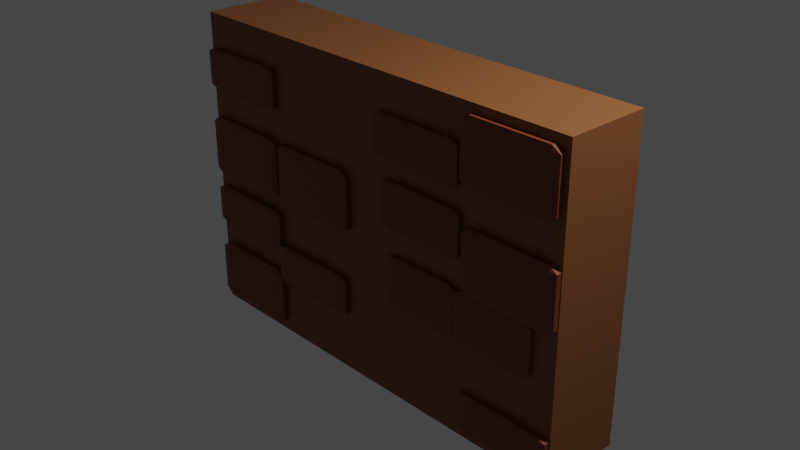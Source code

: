 # Source: Wall03_house5.blend  (saved by Blender 2.90.8; exported with 4.5.12 LTS)
import bpy
from mathutils import Matrix  # noqa: F401  (used for matrix-valued properties, if any)

bpy.ops.wm.read_factory_settings(use_empty=True)
scene = bpy.context.scene
scene.name = 'Scene'

# ---- collections
col_collection = bpy.data.collections.new('Collection'); scene.collection.children.link(col_collection)

# ---- materials (node trees are filled in below, after node groups)
mat_tiles_house05 = bpy.data.materials.new('Tiles_house05')
mat_tiles_house05.use_transparent_shadow = False
mat_walltile_house05 = bpy.data.materials.new('WallTile_house05')
mat_walltile_house05.use_transparent_shadow = False

# ---- material node trees
mat_tiles_house05.use_nodes = True; mat_tiles_house05.node_tree.nodes.clear()
_N = mat_tiles_house05.node_tree.nodes; _L = mat_tiles_house05.node_tree.links
n0 = _N.new('ShaderNodeBsdfPrincipled'); n0.name = 'Principled BSDF'; n0.location = (10, 300)
n0.distribution = 'GGX'
n0.subsurface_method = 'BURLEY'
n0.inputs[0].default_value = (0.196, 0.04343, 0.007738, 1.0)
n0.inputs[3].default_value = 1.45
n0.inputs[27].default_value = (0.0, 0.0, 0.0, 1.0)
n0.inputs[28].default_value = 1.0
n1 = _N.new('ShaderNodeOutputMaterial'); n1.name = 'Material Output'; n1.location = (300, 300)
_L.new(n0.outputs[0], n1.inputs[0])
n1.is_active_output = True
mat_walltile_house05.use_nodes = True; mat_walltile_house05.node_tree.nodes.clear()
_N = mat_walltile_house05.node_tree.nodes; _L = mat_walltile_house05.node_tree.links
n0 = _N.new('ShaderNodeBsdfPrincipled'); n0.name = 'Principled BSDF'; n0.location = (10, 300)
n0.distribution = 'GGX'
n0.subsurface_method = 'BURLEY'
n0.inputs[0].default_value = (0.2462, 0.08553, 0.02514, 1.0)
n0.inputs[3].default_value = 1.45
n0.inputs[27].default_value = (0.0, 0.0, 0.0, 1.0)
n0.inputs[28].default_value = 1.0
n1 = _N.new('ShaderNodeOutputMaterial'); n1.name = 'Material Output'; n1.location = (300, 300)
_L.new(n0.outputs[0], n1.inputs[0])
n1.is_active_output = True

# ---- world
world_world = bpy.data.worlds.new('World'); scene.world = world_world
world_world.use_nodes = True; world_world.node_tree.nodes.clear()
_N = world_world.node_tree.nodes; _L = world_world.node_tree.links
n0 = _N.new('ShaderNodeOutputWorld'); n0.name = 'World Output'; n0.location = (300, 300)
n1 = _N.new('ShaderNodeBackground'); n1.name = 'Background'; n1.location = (10, 300)
n1.inputs[0].default_value = (0.05088, 0.05088, 0.05088, 1.0)
_L.new(n1.outputs[0], n0.inputs[0])
n0.is_active_output = True
world_world.color = (0.05088, 0.05088, 0.05088)
world_world.use_sun_shadow = False
world_world.sun_shadow_jitter_overblur = 0.0

# ---- cameras
cam_camera = bpy.data.cameras.new('Camera')
cam_camera.clip_end = 100.0
cam_camera.ortho_scale = 7.314

# ---- lights
light_light = bpy.data.lights.new('Light', 'POINT')
light_light.transmission_factor = 0.0
light_light.energy = 1000.0
light_light.shadow_soft_size = 0.1
light_light.shadow_maximum_resolution = 0.006
light_light.use_absolute_resolution = True

# ---- meshes
me_cube_002 = bpy.data.meshes.new('Cube.002')
me_cube_002.from_pydata([(-2.449, -0.4488, -1.728), (-2.449, -0.4488, 1.729), (-2.449, 0.4889, -1.728), (-2.449, 0.4889, 1.729), (2.443, -0.4488, -1.728), (2.443, -0.4488, 1.729), (2.443, 0.4889, -1.728), (2.443, 0.4889, 1.729), (-2.334, -0.5126, 0.9134), (-2.334, -0.5317, 0.9527), (-2.429, -0.5126, 0.9527), (-2.334, -0.5317, 1.327), (-2.334, -0.5126, 1.366), (-2.429, -0.5126, 1.327), (-2.334, -0.3307, 0.9134), (-2.429, -0.3307, 0.9527), (-2.334, -0.3116, 0.9527), (-2.334, -0.3307, 1.366), (-2.334, -0.3116, 1.327), (-2.429, -0.3307, 1.327), (-1.431, -0.5126, 0.9134), (-1.336, -0.5126, 0.9527), (-1.431, -0.5317, 0.9527), (-1.431, -0.5126, 1.366), (-1.431, -0.5317, 1.327), (-1.336, -0.5126, 1.327), (-1.431, -0.3307, 0.9134), (-1.431, -0.3116, 0.9527), (-1.336, -0.3307, 0.9527), (-1.431, -0.3307, 1.366), (-1.336, -0.3307, 1.327), (-1.431, -0.3116, 1.327), (-2.334, -0.5126, -0.6977), (-2.334, -0.5317, -0.6583), (-2.429, -0.5126, -0.6583), (-2.334, -0.5317, -0.2843), (-2.334, -0.5126, -0.2449), (-2.429, -0.5126, -0.2843), (-2.334, -0.3307, -0.6977), (-2.429, -0.3307, -0.6583), (-2.334, -0.3116, -0.6583), (-2.334, -0.3307, -0.2449), (-2.334, -0.3116, -0.2843), (-2.429, -0.3307, -0.2843), (-1.431, -0.5126, -0.6977), (-1.336, -0.5126, -0.6583), (-1.431, -0.5317, -0.6583), (-1.431, -0.5126, -0.2449), (-1.431, -0.5317, -0.2843), (-1.336, -0.5126, -0.2843), (-1.431, -0.3307, -0.6977), (-1.431, -0.3116, -0.6583), (-1.336, -0.3307, -0.6583), (-1.431, -0.3307, -0.2449), (-1.336, -0.3307, -0.2843), (-1.431, -0.3116, -0.2843), (-2.334, -0.5126, -0.09422), (-2.334, -0.5317, -0.0354), (-2.429, -0.5126, -0.0354), (-2.334, -0.5317, 0.5234), (-2.334, -0.5126, 0.5822), (-2.429, -0.5126, 0.5234), (-2.334, -0.3307, -0.09422), (-2.429, -0.3307, -0.0354), (-2.334, -0.3116, -0.0354), (-2.334, -0.3307, 0.5822), (-2.334, -0.3116, 0.5234), (-2.429, -0.3307, 0.5234), (-1.431, -0.5126, -0.09422), (-1.336, -0.5126, -0.0354), (-1.431, -0.5317, -0.0354), (-1.431, -0.5126, 0.5822), (-1.431, -0.5317, 0.5234), (-1.336, -0.5126, 0.5234), (-1.431, -0.3307, -0.09422), (-1.431, -0.3116, -0.0354), (-1.336, -0.3307, -0.0354), (-1.431, -0.3307, 0.5822), (-1.336, -0.3307, 0.5234), (-1.431, -0.3116, 0.5234), (-1.215, -0.5126, -0.09422), (-1.215, -0.5317, -0.0354), (-1.31, -0.5126, -0.0354), (-1.215, -0.5317, 0.5234), (-1.215, -0.5126, 0.5822), (-1.31, -0.5126, 0.5234), (-1.215, -0.3307, -0.09422), (-1.31, -0.3307, -0.0354), (-1.215, -0.3116, -0.0354), (-1.215, -0.3307, 0.5822), (-1.215, -0.3116, 0.5234), (-1.31, -0.3307, 0.5234), (-0.313, -0.5126, -0.09422), (-0.218, -0.5126, -0.0354), (-0.313, -0.5317, -0.0354), (-0.313, -0.5126, 0.5822), (-0.313, -0.5317, 0.5234), (-0.218, -0.5126, 0.5234), (-0.313, -0.3307, -0.09422), (-0.313, -0.3116, -0.0354), (-0.218, -0.3307, -0.0354), (-0.313, -0.3307, 0.5822), (-0.218, -0.3307, 0.5234), (-0.313, -0.3116, 0.5234), (0.3751, -0.506, 0.2007), (0.3751, -0.5238, 0.2443), (0.2869, -0.506, 0.2443), (0.3751, -0.5238, 0.6581), (0.3751, -0.506, 0.7016), (0.2869, -0.506, 0.6581), (0.3751, -0.3373, 0.2007), (0.2869, -0.3373, 0.2443), (0.3751, -0.3195, 0.2443), (0.3751, -0.3373, 0.7016), (0.3751, -0.3195, 0.6581), (0.2869, -0.3373, 0.6581), (1.213, -0.506, 0.2007), (1.301, -0.506, 0.2443), (1.213, -0.5238, 0.2443), (1.213, -0.506, 0.7016), (1.213, -0.5238, 0.6581), (1.301, -0.506, 0.6581), (1.213, -0.3373, 0.2007), (1.213, -0.3195, 0.2443), (1.301, -0.3373, 0.2443), (1.213, -0.3373, 0.7016), (1.301, -0.3373, 0.6581), (1.213, -0.3195, 0.6581), (1.439, -0.5126, -0.09422), (1.439, -0.5317, -0.0354), (1.344, -0.5126, -0.0354), (1.439, -0.5317, 0.5234), (1.439, -0.5126, 0.5822), (1.344, -0.5126, 0.5234), (1.439, -0.3307, -0.09422), (1.344, -0.3307, -0.0354), (1.439, -0.3116, -0.0354), (1.439, -0.3307, 0.5822), (1.439, -0.3116, 0.5234), (1.344, -0.3307, 0.5234), (2.341, -0.5126, -0.09422), (2.436, -0.5126, -0.0354), (2.341, -0.5317, -0.0354), (2.341, -0.5126, 0.5822), (2.341, -0.5317, 0.5234), (2.436, -0.5126, 0.5234), (2.341, -0.3307, -0.09422), (2.341, -0.3116, -0.0354), (2.436, -0.3307, -0.0354), (2.341, -0.3307, 0.5822), (2.436, -0.3307, 0.5234), (2.341, -0.3116, 0.5234), (1.394, -0.5126, 0.9628), (1.394, -0.5317, 1.022), (1.299, -0.5126, 1.022), (1.394, -0.5317, 1.58), (1.394, -0.5126, 1.639), (1.299, -0.5126, 1.58), (1.394, -0.3307, 0.9628), (1.299, -0.3307, 1.022), (1.394, -0.3116, 1.022), (1.394, -0.3307, 1.639), (1.394, -0.3116, 1.58), (1.299, -0.3307, 1.58), (2.296, -0.5126, 0.9628), (2.391, -0.5126, 1.022), (2.296, -0.5317, 1.022), (2.296, -0.5126, 1.639), (2.296, -0.5317, 1.58), (2.391, -0.5126, 1.58), (2.296, -0.3307, 0.9628), (2.296, -0.3116, 1.022), (2.391, -0.3307, 1.022), (2.296, -0.3307, 1.639), (2.391, -0.3307, 1.58), (2.296, -0.3116, 1.58), (0.4111, -0.4988, -0.6572), (0.4111, -0.515, -0.6073), (0.3305, -0.4988, -0.6073), (0.4111, -0.515, -0.1334), (0.4111, -0.4988, -0.08347), (0.3305, -0.4988, -0.1334), (0.4111, -0.3445, -0.6572), (0.3305, -0.3445, -0.6073), (0.4111, -0.3283, -0.6073), (0.4111, -0.3445, -0.08347), (0.4111, -0.3283, -0.1334), (0.3305, -0.3445, -0.1334), (1.176, -0.4988, -0.6572), (1.257, -0.4988, -0.6073), (1.176, -0.515, -0.6073), (1.176, -0.4988, -0.08347), (1.176, -0.515, -0.1334), (1.257, -0.4988, -0.1334), (1.176, -0.3445, -0.6572), (1.176, -0.3283, -0.6073), (1.257, -0.3445, -0.6073), (1.176, -0.3445, -0.08347), (1.257, -0.3445, -0.1334), (1.176, -0.3283, -0.1334), (1.342, -0.4988, -0.6572), (1.342, -0.515, -0.6073), (1.262, -0.4988, -0.6073), (1.342, -0.515, -0.1334), (1.342, -0.4988, -0.08347), (1.262, -0.4988, -0.1334), (1.342, -0.3445, -0.6572), (1.262, -0.3445, -0.6073), (1.342, -0.3283, -0.6073), (1.342, -0.3445, -0.08347), (1.342, -0.3283, -0.1334), (1.262, -0.3445, -0.1334), (2.108, -0.4988, -0.6572), (2.188, -0.4988, -0.6073), (2.108, -0.515, -0.6073), (2.108, -0.4988, -0.08347), (2.108, -0.515, -0.1334), (2.188, -0.4988, -0.1334), (2.108, -0.3445, -0.6572), (2.108, -0.3283, -0.6073), (2.188, -0.3445, -0.6073), (2.108, -0.3445, -0.08347), (2.188, -0.3445, -0.1334), (2.108, -0.3283, -0.1334), (0.2769, -0.5126, 0.9071), (0.2769, -0.5317, 0.9465), (0.182, -0.5126, 0.9465), (0.2769, -0.5317, 1.321), (0.2769, -0.5126, 1.36), (0.182, -0.5126, 1.321), (0.2769, -0.3307, 0.9071), (0.182, -0.3307, 0.9465), (0.2769, -0.3116, 0.9465), (0.2769, -0.3307, 1.36), (0.2769, -0.3116, 1.321), (0.182, -0.3307, 1.321), (1.179, -0.5126, 0.9071), (1.274, -0.5126, 0.9465), (1.179, -0.5317, 0.9465), (1.179, -0.5126, 1.36), (1.179, -0.5317, 1.321), (1.274, -0.5126, 1.321), (1.179, -0.3307, 0.9071), (1.179, -0.3116, 0.9465), (1.274, -0.3307, 0.9465), (1.179, -0.3307, 1.36), (1.274, -0.3307, 1.321), (1.179, -0.3116, 1.321), (1.435, -0.5126, -1.624), (1.435, -0.5317, -1.585), (1.34, -0.5126, -1.585), (1.435, -0.5317, -1.211), (1.435, -0.5126, -1.171), (1.34, -0.5126, -1.211), (1.435, -0.3307, -1.624), (1.34, -0.3307, -1.585), (1.435, -0.3116, -1.585), (1.435, -0.3307, -1.171), (1.435, -0.3116, -1.211), (1.34, -0.3307, -1.211), (2.337, -0.5126, -1.624), (2.432, -0.5126, -1.585), (2.337, -0.5317, -1.585), (2.337, -0.5126, -1.171), (2.337, -0.5317, -1.211), (2.432, -0.5126, -1.211), (2.337, -0.3307, -1.624), (2.337, -0.3116, -1.585), (2.432, -0.3307, -1.585), (2.337, -0.3307, -1.171), (2.432, -0.3307, -1.211), (2.337, -0.3116, -1.211), (-2.334, -0.5126, -1.644), (-2.334, -0.5317, -1.585), (-2.429, -0.5126, -1.585), (-2.334, -0.5317, -1.027), (-2.334, -0.5126, -0.9678), (-2.429, -0.5126, -1.027), (-2.334, -0.3307, -1.644), (-2.429, -0.3307, -1.585), (-2.334, -0.3116, -1.585), (-2.334, -0.3307, -0.9678), (-2.334, -0.3116, -1.027), (-2.429, -0.3307, -1.027), (-1.431, -0.5126, -1.644), (-1.336, -0.5126, -1.585), (-1.431, -0.5317, -1.585), (-1.431, -0.5126, -0.9678), (-1.431, -0.5317, -1.027), (-1.336, -0.5126, -1.027), (-1.431, -0.3307, -1.644), (-1.431, -0.3116, -1.585), (-1.336, -0.3307, -1.585), (-1.431, -0.3307, -0.9678), (-1.336, -0.3307, -1.027), (-1.431, -0.3116, -1.027), (-1.259, -0.5126, -1.068), (-1.259, -0.5317, -1.029), (-1.354, -0.5126, -1.029), (-1.259, -0.5317, -0.6547), (-1.259, -0.5126, -0.6153), (-1.354, -0.5126, -0.6547), (-1.259, -0.3307, -1.068), (-1.354, -0.3307, -1.029), (-1.259, -0.3116, -1.029), (-1.259, -0.3307, -0.6153), (-1.259, -0.3116, -0.6547), (-1.354, -0.3307, -0.6547), (-0.3563, -0.5126, -1.068), (-0.2613, -0.5126, -1.029), (-0.3563, -0.5317, -1.029), (-0.3563, -0.5126, -0.6153), (-0.3563, -0.5317, -0.6547), (-0.2613, -0.5126, -0.6547), (-0.3563, -0.3307, -1.068), (-0.3563, -0.3116, -1.029), (-0.2613, -0.3307, -1.029), (-0.3563, -0.3307, -0.6153), (-0.2613, -0.3307, -0.6547), (-0.3563, -0.3116, -0.6547), (2.334, 0.3302, 0.9134), (2.334, 0.3111, 0.9527), (2.429, 0.3302, 0.9527), (2.334, 0.3111, 1.327), (2.334, 0.3302, 1.366), (2.429, 0.3302, 1.327), (2.334, 0.5121, 0.9134), (2.429, 0.5121, 0.9527), (2.334, 0.5312, 0.9527), (2.334, 0.5121, 1.366), (2.334, 0.5312, 1.327), (2.429, 0.5121, 1.327), (1.431, 0.3302, 0.9134), (1.336, 0.3302, 0.9527), (1.431, 0.3111, 0.9527), (1.431, 0.3302, 1.366), (1.431, 0.3111, 1.327), (1.336, 0.3302, 1.327), (1.431, 0.5121, 0.9134), (1.431, 0.5312, 0.9527), (1.336, 0.5121, 0.9527), (1.431, 0.5121, 1.366), (1.336, 0.5121, 1.327), (1.431, 0.5312, 1.327), (2.334, 0.3302, -0.6977), (2.334, 0.3111, -0.6583), (2.429, 0.3302, -0.6583), (2.334, 0.3111, -0.2843), (2.334, 0.3302, -0.2449), (2.429, 0.3302, -0.2843), (2.334, 0.5121, -0.6977), (2.429, 0.5121, -0.6583), (2.334, 0.5312, -0.6583), (2.334, 0.5121, -0.2449), (2.334, 0.5312, -0.2843), (2.429, 0.5121, -0.2843), (1.431, 0.3302, -0.6977), (1.336, 0.3302, -0.6583), (1.431, 0.3111, -0.6583), (1.431, 0.3302, -0.2449), (1.431, 0.3111, -0.2843), (1.336, 0.3302, -0.2843), (1.431, 0.5121, -0.6977), (1.431, 0.5312, -0.6583), (1.336, 0.5121, -0.6583), (1.431, 0.5121, -0.2449), (1.336, 0.5121, -0.2843), (1.431, 0.5312, -0.2843), (2.334, 0.3302, -0.09422), (2.334, 0.3111, -0.0354), (2.429, 0.3302, -0.0354), (2.334, 0.3111, 0.5234), (2.334, 0.3302, 0.5822), (2.429, 0.3302, 0.5234), (2.334, 0.5121, -0.09422), (2.429, 0.5121, -0.0354), (2.334, 0.5312, -0.0354), (2.334, 0.5121, 0.5822), (2.334, 0.5312, 0.5234), (2.429, 0.5121, 0.5234), (1.431, 0.3302, -0.09422), (1.336, 0.3302, -0.0354), (1.431, 0.3111, -0.0354), (1.431, 0.3302, 0.5822), (1.431, 0.3111, 0.5234), (1.336, 0.3302, 0.5234), (1.431, 0.5121, -0.09422), (1.431, 0.5312, -0.0354), (1.336, 0.5121, -0.0354), (1.431, 0.5121, 0.5822), (1.336, 0.5121, 0.5234), (1.431, 0.5312, 0.5234), (1.215, 0.3302, -0.09422), (1.215, 0.3111, -0.0354), (1.31, 0.3302, -0.0354), (1.215, 0.3111, 0.5234), (1.215, 0.3302, 0.5822), (1.31, 0.3302, 0.5234), (1.215, 0.5121, -0.09422), (1.31, 0.5121, -0.0354), (1.215, 0.5312, -0.0354), (1.215, 0.5121, 0.5822), (1.215, 0.5312, 0.5234), (1.31, 0.5121, 0.5234), (0.3131, 0.3302, -0.09422), (0.2181, 0.3302, -0.0354), (0.3131, 0.3111, -0.0354), (0.3131, 0.3302, 0.5822), (0.3131, 0.3111, 0.5234), (0.2181, 0.3302, 0.5234), (0.3131, 0.5121, -0.09422), (0.3131, 0.5312, -0.0354), (0.2181, 0.5121, -0.0354), (0.3131, 0.5121, 0.5822), (0.2181, 0.5121, 0.5234), (0.3131, 0.5312, 0.5234), (-0.375, 0.3367, 0.2007), (-0.375, 0.319, 0.2443), (-0.2868, 0.3367, 0.2443), (-0.375, 0.319, 0.6581), (-0.375, 0.3367, 0.7016), (-0.2868, 0.3367, 0.6581), (-0.375, 0.5055, 0.2007), (-0.2868, 0.5055, 0.2443), (-0.375, 0.5233, 0.2443), (-0.375, 0.5055, 0.7016), (-0.375, 0.5233, 0.6581), (-0.2868, 0.5055, 0.6581), (-1.212, 0.3367, 0.2007), (-1.301, 0.3367, 0.2443), (-1.212, 0.319, 0.2443), (-1.212, 0.3367, 0.7016), (-1.212, 0.319, 0.6581), (-1.301, 0.3367, 0.6581), (-1.212, 0.5055, 0.2007), (-1.212, 0.5233, 0.2443), (-1.301, 0.5055, 0.2443), (-1.212, 0.5055, 0.7016), (-1.301, 0.5055, 0.6581), (-1.212, 0.5233, 0.6581), (-1.439, 0.3302, -0.09422), (-1.439, 0.3111, -0.0354), (-1.344, 0.3302, -0.0354), (-1.439, 0.3111, 0.5234), (-1.439, 0.3302, 0.5822), (-1.344, 0.3302, 0.5234), (-1.439, 0.5121, -0.09422), (-1.344, 0.5121, -0.0354), (-1.439, 0.5312, -0.0354), (-1.439, 0.5121, 0.5822), (-1.439, 0.5312, 0.5234), (-1.344, 0.5121, 0.5234), (-2.341, 0.3302, -0.09422), (-2.436, 0.3302, -0.0354), (-2.341, 0.3111, -0.0354), (-2.341, 0.3302, 0.5822), (-2.341, 0.3111, 0.5234), (-2.436, 0.3302, 0.5234), (-2.341, 0.5121, -0.09422), (-2.341, 0.5312, -0.0354), (-2.436, 0.5121, -0.0354), (-2.341, 0.5121, 0.5822), (-2.436, 0.5121, 0.5234), (-2.341, 0.5312, 0.5234), (-1.394, 0.3302, 0.9628), (-1.394, 0.3111, 1.022), (-1.299, 0.3302, 1.022), (-1.394, 0.3111, 1.58), (-1.394, 0.3302, 1.639), (-1.299, 0.3302, 1.58), (-1.394, 0.5121, 0.9628), (-1.299, 0.5121, 1.022), (-1.394, 0.5312, 1.022), (-1.394, 0.5121, 1.639), (-1.394, 0.5312, 1.58), (-1.299, 0.5121, 1.58), (-2.296, 0.3302, 0.9628), (-2.391, 0.3302, 1.022), (-2.296, 0.3111, 1.022), (-2.296, 0.3302, 1.639), (-2.296, 0.3111, 1.58), (-2.391, 0.3302, 1.58), (-2.296, 0.5121, 0.9628), (-2.296, 0.5312, 1.022), (-2.391, 0.5121, 1.022), (-2.296, 0.5121, 1.639), (-2.391, 0.5121, 1.58), (-2.296, 0.5312, 1.58), (-0.411, 0.344, -0.6572), (-0.411, 0.3278, -0.6073), (-0.3305, 0.344, -0.6073), (-0.411, 0.3278, -0.1334), (-0.411, 0.344, -0.08347), (-0.3305, 0.344, -0.1334), (-0.411, 0.4983, -0.6572), (-0.3305, 0.4983, -0.6073), (-0.411, 0.5145, -0.6073), (-0.411, 0.4983, -0.08347), (-0.411, 0.5145, -0.1334), (-0.3305, 0.4983, -0.1334), (-1.176, 0.344, -0.6572), (-1.257, 0.344, -0.6073), (-1.176, 0.3278, -0.6073), (-1.176, 0.344, -0.08347), (-1.176, 0.3278, -0.1334), (-1.257, 0.344, -0.1334), (-1.176, 0.4983, -0.6572), (-1.176, 0.5145, -0.6073), (-1.257, 0.4983, -0.6073), (-1.176, 0.4983, -0.08347), (-1.257, 0.4983, -0.1334), (-1.176, 0.5145, -0.1334), (-1.342, 0.344, -0.6572), (-1.342, 0.3278, -0.6073), (-1.262, 0.344, -0.6073), (-1.342, 0.3278, -0.1334), (-1.342, 0.344, -0.08347), (-1.262, 0.344, -0.1334), (-1.342, 0.4983, -0.6572), (-1.262, 0.4983, -0.6073), (-1.342, 0.5145, -0.6073), (-1.342, 0.4983, -0.08347), (-1.342, 0.5145, -0.1334), (-1.262, 0.4983, -0.1334), (-2.108, 0.344, -0.6572), (-2.188, 0.344, -0.6073), (-2.108, 0.3278, -0.6073), (-2.108, 0.344, -0.08347), (-2.108, 0.3278, -0.1334), (-2.188, 0.344, -0.1334), (-2.108, 0.4983, -0.6572), (-2.108, 0.5145, -0.6073), (-2.188, 0.4983, -0.6073), (-2.108, 0.4983, -0.08347), (-2.188, 0.4983, -0.1334), (-2.108, 0.5145, -0.1334), (-0.2769, 0.3302, 0.9071), (-0.2769, 0.3111, 0.9465), (-0.1819, 0.3302, 0.9465), (-0.2769, 0.3111, 1.321), (-0.2769, 0.3302, 1.36), (-0.1819, 0.3302, 1.321), (-0.2769, 0.5121, 0.9071), (-0.1819, 0.5121, 0.9465), (-0.2769, 0.5312, 0.9465), (-0.2769, 0.5121, 1.36), (-0.2769, 0.5312, 1.321), (-0.1819, 0.5121, 1.321), (-1.179, 0.3302, 0.9071), (-1.274, 0.3302, 0.9465), (-1.179, 0.3111, 0.9465), (-1.179, 0.3302, 1.36), (-1.179, 0.3111, 1.321), (-1.274, 0.3302, 1.321), (-1.179, 0.5121, 0.9071), (-1.179, 0.5312, 0.9465), (-1.274, 0.5121, 0.9465), (-1.179, 0.5121, 1.36), (-1.274, 0.5121, 1.321), (-1.179, 0.5312, 1.321), (-1.435, 0.3302, -1.624), (-1.435, 0.3111, -1.585), (-1.34, 0.3302, -1.585), (-1.435, 0.3111, -1.211), (-1.435, 0.3302, -1.171), (-1.34, 0.3302, -1.211), (-1.435, 0.5121, -1.624), (-1.34, 0.5121, -1.585), (-1.435, 0.5312, -1.585), (-1.435, 0.5121, -1.171), (-1.435, 0.5312, -1.211), (-1.34, 0.5121, -1.211), (-2.337, 0.3302, -1.624), (-2.432, 0.3302, -1.585), (-2.337, 0.3111, -1.585), (-2.337, 0.3302, -1.171), (-2.337, 0.3111, -1.211), (-2.432, 0.3302, -1.211), (-2.337, 0.5121, -1.624), (-2.337, 0.5312, -1.585), (-2.432, 0.5121, -1.585), (-2.337, 0.5121, -1.171), (-2.432, 0.5121, -1.211), (-2.337, 0.5312, -1.211), (2.334, 0.3302, -1.644), (2.334, 0.3111, -1.585), (2.429, 0.3302, -1.585), (2.334, 0.3111, -1.027), (2.334, 0.3302, -0.9678), (2.429, 0.3302, -1.027), (2.334, 0.5121, -1.644), (2.429, 0.5121, -1.585), (2.334, 0.5312, -1.585), (2.334, 0.5121, -0.9678), (2.334, 0.5312, -1.027), (2.429, 0.5121, -1.027), (1.431, 0.3302, -1.644), (1.336, 0.3302, -1.585), (1.431, 0.3111, -1.585), (1.431, 0.3302, -0.9678), (1.431, 0.3111, -1.027), (1.336, 0.3302, -1.027), (1.431, 0.5121, -1.644), (1.431, 0.5312, -1.585), (1.336, 0.5121, -1.585), (1.431, 0.5121, -0.9678), (1.336, 0.5121, -1.027), (1.431, 0.5312, -1.027), (1.259, 0.3302, -1.068), (1.259, 0.3111, -1.029), (1.354, 0.3302, -1.029), (1.259, 0.3111, -0.6547), (1.259, 0.3302, -0.6153), (1.354, 0.3302, -0.6547), (1.259, 0.5121, -1.068), (1.354, 0.5121, -1.029), (1.259, 0.5312, -1.029), (1.259, 0.5121, -0.6153), (1.259, 0.5312, -0.6547), (1.354, 0.5121, -0.6547), (0.3564, 0.3302, -1.068), (0.2614, 0.3302, -1.029), (0.3564, 0.3111, -1.029), (0.3564, 0.3302, -0.6153), (0.3564, 0.3111, -0.6547), (0.2614, 0.3302, -0.6547), (0.3564, 0.5121, -1.068), (0.3564, 0.5312, -1.029), (0.2614, 0.5121, -1.029), (0.3564, 0.5121, -0.6153), (0.2614, 0.5121, -0.6547), (0.3564, 0.5312, -0.6547)], [], [(0, 1, 3, 2), (2, 3, 7, 6), (6, 7, 5, 4), (4, 5, 1, 0), (2, 6, 4, 0), (7, 3, 1, 5), (22, 24, 11, 9), (28, 30, 25, 21), (29, 17, 12, 23), (10, 13, 19, 15), (16, 18, 31, 27), (8, 9, 10), (11, 12, 13), (14, 15, 16), (17, 18, 19), (20, 21, 22), (23, 24, 25), (26, 27, 28), (29, 30, 31), (14, 8, 10, 15), (9, 11, 13, 10), (12, 17, 19, 13), (18, 16, 15, 19), (26, 14, 16, 27), (17, 29, 31, 18), (30, 28, 27, 31), (20, 26, 28, 21), (29, 23, 25, 30), (24, 22, 21, 25), (8, 20, 22, 9), (23, 12, 11, 24), (14, 26, 20, 8), (46, 48, 35, 33), (52, 54, 49, 45), (53, 41, 36, 47), (34, 37, 43, 39), (40, 42, 55, 51), (32, 33, 34), (35, 36, 37), (38, 39, 40), (41, 42, 43), (44, 45, 46), (47, 48, 49), (50, 51, 52), (53, 54, 55), (38, 32, 34, 39), (33, 35, 37, 34), (36, 41, 43, 37), (42, 40, 39, 43), (50, 38, 40, 51), (41, 53, 55, 42), (54, 52, 51, 55), (44, 50, 52, 45), (53, 47, 49, 54), (48, 46, 45, 49), (32, 44, 46, 33), (47, 36, 35, 48), (38, 50, 44, 32), (70, 72, 59, 57), (76, 78, 73, 69), (77, 65, 60, 71), (58, 61, 67, 63), (64, 66, 79, 75), (56, 57, 58), (59, 60, 61), (62, 63, 64), (65, 66, 67), (68, 69, 70), (71, 72, 73), (74, 75, 76), (77, 78, 79), (62, 56, 58, 63), (57, 59, 61, 58), (60, 65, 67, 61), (66, 64, 63, 67), (74, 62, 64, 75), (65, 77, 79, 66), (78, 76, 75, 79), (68, 74, 76, 69), (77, 71, 73, 78), (72, 70, 69, 73), (56, 68, 70, 57), (71, 60, 59, 72), (62, 74, 68, 56), (94, 96, 83, 81), (100, 102, 97, 93), (101, 89, 84, 95), (82, 85, 91, 87), (88, 90, 103, 99), (80, 81, 82), (83, 84, 85), (86, 87, 88), (89, 90, 91), (92, 93, 94), (95, 96, 97), (98, 99, 100), (101, 102, 103), (86, 80, 82, 87), (81, 83, 85, 82), (84, 89, 91, 85), (90, 88, 87, 91), (98, 86, 88, 99), (89, 101, 103, 90), (102, 100, 99, 103), (92, 98, 100, 93), (101, 95, 97, 102), (96, 94, 93, 97), (80, 92, 94, 81), (95, 84, 83, 96), (86, 98, 92, 80), (118, 120, 107, 105), (124, 126, 121, 117), (125, 113, 108, 119), (106, 109, 115, 111), (112, 114, 127, 123), (104, 105, 106), (107, 108, 109), (110, 111, 112), (113, 114, 115), (116, 117, 118), (119, 120, 121), (122, 123, 124), (125, 126, 127), (110, 104, 106, 111), (105, 107, 109, 106), (108, 113, 115, 109), (114, 112, 111, 115), (122, 110, 112, 123), (113, 125, 127, 114), (126, 124, 123, 127), (116, 122, 124, 117), (125, 119, 121, 126), (120, 118, 117, 121), (104, 116, 118, 105), (119, 108, 107, 120), (110, 122, 116, 104), (142, 144, 131, 129), (148, 150, 145, 141), (149, 137, 132, 143), (130, 133, 139, 135), (136, 138, 151, 147), (128, 129, 130), (131, 132, 133), (134, 135, 136), (137, 138, 139), (140, 141, 142), (143, 144, 145), (146, 147, 148), (149, 150, 151), (134, 128, 130, 135), (129, 131, 133, 130), (132, 137, 139, 133), (138, 136, 135, 139), (146, 134, 136, 147), (137, 149, 151, 138), (150, 148, 147, 151), (140, 146, 148, 141), (149, 143, 145, 150), (144, 142, 141, 145), (128, 140, 142, 129), (143, 132, 131, 144), (134, 146, 140, 128), (166, 168, 155, 153), (172, 174, 169, 165), (173, 161, 156, 167), (154, 157, 163, 159), (160, 162, 175, 171), (152, 153, 154), (155, 156, 157), (158, 159, 160), (161, 162, 163), (164, 165, 166), (167, 168, 169), (170, 171, 172), (173, 174, 175), (158, 152, 154, 159), (153, 155, 157, 154), (156, 161, 163, 157), (162, 160, 159, 163), (170, 158, 160, 171), (161, 173, 175, 162), (174, 172, 171, 175), (164, 170, 172, 165), (173, 167, 169, 174), (168, 166, 165, 169), (152, 164, 166, 153), (167, 156, 155, 168), (158, 170, 164, 152), (190, 192, 179, 177), (196, 198, 193, 189), (197, 185, 180, 191), (178, 181, 187, 183), (184, 186, 199, 195), (176, 177, 178), (179, 180, 181), (182, 183, 184), (185, 186, 187), (188, 189, 190), (191, 192, 193), (194, 195, 196), (197, 198, 199), (182, 176, 178, 183), (177, 179, 181, 178), (180, 185, 187, 181), (186, 184, 183, 187), (194, 182, 184, 195), (185, 197, 199, 186), (198, 196, 195, 199), (188, 194, 196, 189), (197, 191, 193, 198), (192, 190, 189, 193), (176, 188, 190, 177), (191, 180, 179, 192), (182, 194, 188, 176), (214, 216, 203, 201), (220, 222, 217, 213), (221, 209, 204, 215), (202, 205, 211, 207), (208, 210, 223, 219), (200, 201, 202), (203, 204, 205), (206, 207, 208), (209, 210, 211), (212, 213, 214), (215, 216, 217), (218, 219, 220), (221, 222, 223), (206, 200, 202, 207), (201, 203, 205, 202), (204, 209, 211, 205), (210, 208, 207, 211), (218, 206, 208, 219), (209, 221, 223, 210), (222, 220, 219, 223), (212, 218, 220, 213), (221, 215, 217, 222), (216, 214, 213, 217), (200, 212, 214, 201), (215, 204, 203, 216), (206, 218, 212, 200), (238, 240, 227, 225), (244, 246, 241, 237), (245, 233, 228, 239), (226, 229, 235, 231), (232, 234, 247, 243), (224, 225, 226), (227, 228, 229), (230, 231, 232), (233, 234, 235), (236, 237, 238), (239, 240, 241), (242, 243, 244), (245, 246, 247), (230, 224, 226, 231), (225, 227, 229, 226), (228, 233, 235, 229), (234, 232, 231, 235), (242, 230, 232, 243), (233, 245, 247, 234), (246, 244, 243, 247), (236, 242, 244, 237), (245, 239, 241, 246), (240, 238, 237, 241), (224, 236, 238, 225), (239, 228, 227, 240), (230, 242, 236, 224), (262, 264, 251, 249), (268, 270, 265, 261), (269, 257, 252, 263), (250, 253, 259, 255), (256, 258, 271, 267), (248, 249, 250), (251, 252, 253), (254, 255, 256), (257, 258, 259), (260, 261, 262), (263, 264, 265), (266, 267, 268), (269, 270, 271), (254, 248, 250, 255), (249, 251, 253, 250), (252, 257, 259, 253), (258, 256, 255, 259), (266, 254, 256, 267), (257, 269, 271, 258), (270, 268, 267, 271), (260, 266, 268, 261), (269, 263, 265, 270), (264, 262, 261, 265), (248, 260, 262, 249), (263, 252, 251, 264), (254, 266, 260, 248), (286, 288, 275, 273), (292, 294, 289, 285), (293, 281, 276, 287), (274, 277, 283, 279), (280, 282, 295, 291), (272, 273, 274), (275, 276, 277), (278, 279, 280), (281, 282, 283), (284, 285, 286), (287, 288, 289), (290, 291, 292), (293, 294, 295), (278, 272, 274, 279), (273, 275, 277, 274), (276, 281, 283, 277), (282, 280, 279, 283), (290, 278, 280, 291), (281, 293, 295, 282), (294, 292, 291, 295), (284, 290, 292, 285), (293, 287, 289, 294), (288, 286, 285, 289), (272, 284, 286, 273), (287, 276, 275, 288), (278, 290, 284, 272), (310, 312, 299, 297), (316, 318, 313, 309), (317, 305, 300, 311), (298, 301, 307, 303), (304, 306, 319, 315), (296, 297, 298), (299, 300, 301), (302, 303, 304), (305, 306, 307), (308, 309, 310), (311, 312, 313), (314, 315, 316), (317, 318, 319), (302, 296, 298, 303), (297, 299, 301, 298), (300, 305, 307, 301), (306, 304, 303, 307), (314, 302, 304, 315), (305, 317, 319, 306), (318, 316, 315, 319), (308, 314, 316, 309), (317, 311, 313, 318), (312, 310, 309, 313), (296, 308, 310, 297), (311, 300, 299, 312), (302, 314, 308, 296), (334, 321, 323, 336), (340, 333, 337, 342), (341, 335, 324, 329), (322, 327, 331, 325), (328, 339, 343, 330), (320, 322, 321), (323, 325, 324), (326, 328, 327), (329, 331, 330), (332, 334, 333), (335, 337, 336), (338, 340, 339), (341, 343, 342), (326, 327, 322, 320), (321, 322, 325, 323), (324, 325, 331, 329), (330, 331, 327, 328), (338, 339, 328, 326), (329, 330, 343, 341), (342, 343, 339, 340), (332, 333, 340, 338), (341, 342, 337, 335), (336, 337, 333, 334), (320, 321, 334, 332), (335, 336, 323, 324), (326, 320, 332, 338), (358, 345, 347, 360), (364, 357, 361, 366), (365, 359, 348, 353), (346, 351, 355, 349), (352, 363, 367, 354), (344, 346, 345), (347, 349, 348), (350, 352, 351), (353, 355, 354), (356, 358, 357), (359, 361, 360), (362, 364, 363), (365, 367, 366), (350, 351, 346, 344), (345, 346, 349, 347), (348, 349, 355, 353), (354, 355, 351, 352), (362, 363, 352, 350), (353, 354, 367, 365), (366, 367, 363, 364), (356, 357, 364, 362), (365, 366, 361, 359), (360, 361, 357, 358), (344, 345, 358, 356), (359, 360, 347, 348), (350, 344, 356, 362), (382, 369, 371, 384), (388, 381, 385, 390), (389, 383, 372, 377), (370, 375, 379, 373), (376, 387, 391, 378), (368, 370, 369), (371, 373, 372), (374, 376, 375), (377, 379, 378), (380, 382, 381), (383, 385, 384), (386, 388, 387), (389, 391, 390), (374, 375, 370, 368), (369, 370, 373, 371), (372, 373, 379, 377), (378, 379, 375, 376), (386, 387, 376, 374), (377, 378, 391, 389), (390, 391, 387, 388), (380, 381, 388, 386), (389, 390, 385, 383), (384, 385, 381, 382), (368, 369, 382, 380), (383, 384, 371, 372), (374, 368, 380, 386), (406, 393, 395, 408), (412, 405, 409, 414), (413, 407, 396, 401), (394, 399, 403, 397), (400, 411, 415, 402), (392, 394, 393), (395, 397, 396), (398, 400, 399), (401, 403, 402), (404, 406, 405), (407, 409, 408), (410, 412, 411), (413, 415, 414), (398, 399, 394, 392), (393, 394, 397, 395), (396, 397, 403, 401), (402, 403, 399, 400), (410, 411, 400, 398), (401, 402, 415, 413), (414, 415, 411, 412), (404, 405, 412, 410), (413, 414, 409, 407), (408, 409, 405, 406), (392, 393, 406, 404), (407, 408, 395, 396), (398, 392, 404, 410), (430, 417, 419, 432), (436, 429, 433, 438), (437, 431, 420, 425), (418, 423, 427, 421), (424, 435, 439, 426), (416, 418, 417), (419, 421, 420), (422, 424, 423), (425, 427, 426), (428, 430, 429), (431, 433, 432), (434, 436, 435), (437, 439, 438), (422, 423, 418, 416), (417, 418, 421, 419), (420, 421, 427, 425), (426, 427, 423, 424), (434, 435, 424, 422), (425, 426, 439, 437), (438, 439, 435, 436), (428, 429, 436, 434), (437, 438, 433, 431), (432, 433, 429, 430), (416, 417, 430, 428), (431, 432, 419, 420), (422, 416, 428, 434), (454, 441, 443, 456), (460, 453, 457, 462), (461, 455, 444, 449), (442, 447, 451, 445), (448, 459, 463, 450), (440, 442, 441), (443, 445, 444), (446, 448, 447), (449, 451, 450), (452, 454, 453), (455, 457, 456), (458, 460, 459), (461, 463, 462), (446, 447, 442, 440), (441, 442, 445, 443), (444, 445, 451, 449), (450, 451, 447, 448), (458, 459, 448, 446), (449, 450, 463, 461), (462, 463, 459, 460), (452, 453, 460, 458), (461, 462, 457, 455), (456, 457, 453, 454), (440, 441, 454, 452), (455, 456, 443, 444), (446, 440, 452, 458), (478, 465, 467, 480), (484, 477, 481, 486), (485, 479, 468, 473), (466, 471, 475, 469), (472, 483, 487, 474), (464, 466, 465), (467, 469, 468), (470, 472, 471), (473, 475, 474), (476, 478, 477), (479, 481, 480), (482, 484, 483), (485, 487, 486), (470, 471, 466, 464), (465, 466, 469, 467), (468, 469, 475, 473), (474, 475, 471, 472), (482, 483, 472, 470), (473, 474, 487, 485), (486, 487, 483, 484), (476, 477, 484, 482), (485, 486, 481, 479), (480, 481, 477, 478), (464, 465, 478, 476), (479, 480, 467, 468), (470, 464, 476, 482), (502, 489, 491, 504), (508, 501, 505, 510), (509, 503, 492, 497), (490, 495, 499, 493), (496, 507, 511, 498), (488, 490, 489), (491, 493, 492), (494, 496, 495), (497, 499, 498), (500, 502, 501), (503, 505, 504), (506, 508, 507), (509, 511, 510), (494, 495, 490, 488), (489, 490, 493, 491), (492, 493, 499, 497), (498, 499, 495, 496), (506, 507, 496, 494), (497, 498, 511, 509), (510, 511, 507, 508), (500, 501, 508, 506), (509, 510, 505, 503), (504, 505, 501, 502), (488, 489, 502, 500), (503, 504, 491, 492), (494, 488, 500, 506), (526, 513, 515, 528), (532, 525, 529, 534), (533, 527, 516, 521), (514, 519, 523, 517), (520, 531, 535, 522), (512, 514, 513), (515, 517, 516), (518, 520, 519), (521, 523, 522), (524, 526, 525), (527, 529, 528), (530, 532, 531), (533, 535, 534), (518, 519, 514, 512), (513, 514, 517, 515), (516, 517, 523, 521), (522, 523, 519, 520), (530, 531, 520, 518), (521, 522, 535, 533), (534, 535, 531, 532), (524, 525, 532, 530), (533, 534, 529, 527), (528, 529, 525, 526), (512, 513, 526, 524), (527, 528, 515, 516), (518, 512, 524, 530), (550, 537, 539, 552), (556, 549, 553, 558), (557, 551, 540, 545), (538, 543, 547, 541), (544, 555, 559, 546), (536, 538, 537), (539, 541, 540), (542, 544, 543), (545, 547, 546), (548, 550, 549), (551, 553, 552), (554, 556, 555), (557, 559, 558), (542, 543, 538, 536), (537, 538, 541, 539), (540, 541, 547, 545), (546, 547, 543, 544), (554, 555, 544, 542), (545, 546, 559, 557), (558, 559, 555, 556), (548, 549, 556, 554), (557, 558, 553, 551), (552, 553, 549, 550), (536, 537, 550, 548), (551, 552, 539, 540), (542, 536, 548, 554), (574, 561, 563, 576), (580, 573, 577, 582), (581, 575, 564, 569), (562, 567, 571, 565), (568, 579, 583, 570), (560, 562, 561), (563, 565, 564), (566, 568, 567), (569, 571, 570), (572, 574, 573), (575, 577, 576), (578, 580, 579), (581, 583, 582), (566, 567, 562, 560), (561, 562, 565, 563), (564, 565, 571, 569), (570, 571, 567, 568), (578, 579, 568, 566), (569, 570, 583, 581), (582, 583, 579, 580), (572, 573, 580, 578), (581, 582, 577, 575), (576, 577, 573, 574), (560, 561, 574, 572), (575, 576, 563, 564), (566, 560, 572, 578), (598, 585, 587, 600), (604, 597, 601, 606), (605, 599, 588, 593), (586, 591, 595, 589), (592, 603, 607, 594), (584, 586, 585), (587, 589, 588), (590, 592, 591), (593, 595, 594), (596, 598, 597), (599, 601, 600), (602, 604, 603), (605, 607, 606), (590, 591, 586, 584), (585, 586, 589, 587), (588, 589, 595, 593), (594, 595, 591, 592), (602, 603, 592, 590), (593, 594, 607, 605), (606, 607, 603, 604), (596, 597, 604, 602), (605, 606, 601, 599), (600, 601, 597, 598), (584, 585, 598, 596), (599, 600, 587, 588), (590, 584, 596, 602), (622, 609, 611, 624), (628, 621, 625, 630), (629, 623, 612, 617), (610, 615, 619, 613), (616, 627, 631, 618), (608, 610, 609), (611, 613, 612), (614, 616, 615), (617, 619, 618), (620, 622, 621), (623, 625, 624), (626, 628, 627), (629, 631, 630), (614, 615, 610, 608), (609, 610, 613, 611), (612, 613, 619, 617), (618, 619, 615, 616), (626, 627, 616, 614), (617, 618, 631, 629), (630, 631, 627, 628), (620, 621, 628, 626), (629, 630, 625, 623), (624, 625, 621, 622), (608, 609, 622, 620), (623, 624, 611, 612), (614, 608, 620, 626)])
me_cube_002.polygons.foreach_set('material_index', [1, 1, 1, 1, 1, 1, 0, 0, 0, 0, 0, 0, 0, 0, 0, 0, 0, 0, 0, 0, 0, 0, 0, 0, 0, 0, 0, 0, 0, 0, 0, 0, 0, 0, 0, 0, 0, 0, 0, 0, 0, 0, 0, 0, 0, 0, 0, 0, 0, 0, 0, 0, 0, 0, 0, 0, 0, 0, 0, 0, 0, 0, 0, 0, 0, 0, 0, 0, 0, 0, 0, 0, 0, 0, 0, 0, 0, 0, 0, 0, 0, 0, 0, 0, 0, 0, 0, 0, 0, 0, 0, 0, 0, 0, 0, 0, 0, 0, 0, 0, 0, 0, 0, 0, 0, 0, 0, 0, 0, 0, 0, 0, 0, 0, 0, 0, 0, 0, 0, 0, 0, 0, 0, 0, 0, 0, 0, 0, 0, 0, 0, 0, 0, 0, 0, 0, 0, 0, 0, 0, 0, 0, 0, 0, 0, 0, 0, 0, 0, 0, 0, 0, 0, 0, 0, 0, 0, 0, 0, 0, 0, 0, 0, 0, 0, 0, 0, 0, 0, 0, 0, 0, 0, 0, 0, 0, 0, 0, 0, 0, 0, 0, 0, 0, 0, 0, 0, 0, 0, 0, 0, 0, 0, 0, 0, 0, 0, 0, 0, 0, 0, 0, 0, 0, 0, 0, 0, 0, 0, 0, 0, 0, 0, 0, 0, 0, 0, 0, 0, 0, 0, 0, 0, 0, 0, 0, 0, 0, 0, 0, 0, 0, 0, 0, 0, 0, 0, 0, 0, 0, 0, 0, 0, 0, 0, 0, 0, 0, 0, 0, 0, 0, 0, 0, 0, 0, 0, 0, 0, 0, 0, 0, 0, 0, 0, 0, 0, 0, 0, 0, 0, 0, 0, 0, 0, 0, 0, 0, 0, 0, 0, 0, 0, 0, 0, 0, 0, 0, 0, 0, 0, 0, 0, 0, 0, 0, 0, 0, 0, 0, 0, 0, 0, 0, 0, 0, 0, 0, 0, 0, 0, 0, 0, 0, 0, 0, 0, 0, 0, 0, 0, 0, 0, 0, 0, 0, 0, 0, 0, 0, 0, 0, 0, 0, 0, 0, 0, 0, 0, 0, 0, 0, 0, 0, 0, 0, 0, 0, 0, 0, 0, 0, 0, 0, 0, 0, 0, 0, 0, 0, 0, 0, 0, 0, 0, 0, 0, 0, 0, 0, 0, 0, 0, 0, 0, 0, 0, 0, 0, 0, 0, 0, 0, 0, 0, 0, 0, 0, 0, 0, 0, 0, 0, 0, 0, 0, 0, 0, 0, 0, 0, 0, 0, 0, 0, 0, 0, 0, 0, 0, 0, 0, 0, 0, 0, 0, 0, 0, 0, 0, 0, 0, 0, 0, 0, 0, 0, 0, 0, 0, 0, 0, 0, 0, 0, 0, 0, 0, 0, 0, 0, 0, 0, 0, 0, 0, 0, 0, 0, 0, 0, 0, 0, 0, 0, 0, 0, 0, 0, 0, 0, 0, 0, 0, 0, 0, 0, 0, 0, 0, 0, 0, 0, 0, 0, 0, 0, 0, 0, 0, 0, 0, 0, 0, 0, 0, 0, 0, 0, 0, 0, 0, 0, 0, 0, 0, 0, 0, 0, 0, 0, 0, 0, 0, 0, 0, 0, 0, 0, 0, 0, 0, 0, 0, 0, 0, 0, 0, 0, 0, 0, 0, 0, 0, 0, 0, 0, 0, 0, 0, 0, 0, 0, 0, 0, 0, 0, 0, 0, 0, 0, 0, 0, 0, 0, 0, 0, 0, 0, 0, 0, 0, 0, 0, 0, 0, 0, 0, 0, 0, 0, 0, 0, 0, 0, 0, 0, 0, 0, 0, 0, 0, 0, 0, 0, 0, 0, 0, 0, 0, 0, 0, 0, 0, 0, 0, 0, 0, 0, 0, 0, 0, 0, 0, 0, 0, 0, 0, 0, 0, 0, 0, 0, 0, 0, 0, 0, 0, 0, 0, 0, 0, 0, 0, 0, 0, 0, 0, 0, 0, 0, 0, 0, 0, 0, 0, 0, 0, 0, 0, 0, 0, 0, 0, 0, 0, 0, 0, 0, 0, 0, 0, 0, 0, 0, 0, 0, 0, 0, 0, 0, 0, 0, 0, 0, 0, 0, 0, 0, 0, 0, 0, 0, 0, 0, 0, 0, 0, 0, 0, 0, 0, 0, 0, 0, 0, 0, 0, 0, 0, 0, 0])
_uv = me_cube_002.uv_layers.new(name='UVMap')
_uv.uv.foreach_set('vector', [0.375, 0.0, 0.625, 0.0, 0.625, 0.25, 0.375, 0.25, 0.375, 0.25, 0.625, 0.25, 0.625, 0.5, 0.375, 0.5, 0.375, 0.5, 0.625, 0.5, 0.625, 0.75, 0.375, 0.75, 0.375, 0.75, 0.625, 0.75, 0.625, 1.0, 0.375, 1.0, 0.125, 0.5, 0.375, 0.5, 0.375, 0.75, 0.125, 0.75, 0.625, 0.5, 0.875, 0.5, 0.875, 0.75, 0.625, 0.75, 0.3967, 0.7717, 0.6033, 0.7717, 0.6033, 0.9783, 0.3967, 0.9783, 0.3967, 0.5217, 0.6033, 0.5217, 0.6033, 0.7283, 0.3967, 0.7283, 0.6467, 0.5217, 0.8533, 0.5217, 0.8533, 0.7283, 0.6467, 0.7283, 0.3967, 0.02174, 0.6033, 0.02174, 0.6033, 0.2283, 0.3967, 0.2283, 0.3967, 0.2717, 0.6033, 0.2717, 0.6033, 0.4783, 0.3967, 0.4783, 0.1467, 0.7283, 0.1467, 0.75, 0.125, 0.7283, 0.6033, 0.9783, 0.625, 0.9783, 0.6033, 1.0, 0.1467, 0.5217, 0.125, 0.5217, 0.1467, 0.5, 0.625, 0.2717, 0.625, 0.2717, 0.6033, 0.25, 0.3533, 0.7283, 0.375, 0.7283, 0.3533, 0.75, 0.625, 0.7717, 0.625, 0.7717, 0.6033, 0.75, 0.3533, 0.5217, 0.3533, 0.5, 0.375, 0.5217, 0.625, 0.5217, 0.625, 0.5217, 0.6033, 0.5, 0.1467, 0.5217, 0.1467, 0.7283, 0.125, 0.7283, 0.125, 0.5217, 0.3967, 0.0, 0.6033, 0.0, 0.6033, 0.02174, 0.3967, 0.02174, 0.625, 0.02174, 0.625, 0.2283, 0.6033, 0.2283, 0.6033, 0.02174, 0.6033, 0.2717, 0.3967, 0.2717, 0.3967, 0.2283, 0.6033, 0.2283, 0.3533, 0.5217, 0.1467, 0.5217, 0.1467, 0.5, 0.3533, 0.5, 0.625, 0.2717, 0.625, 0.4783, 0.6033, 0.4783, 0.6033, 0.2717, 0.6033, 0.5217, 0.3967, 0.5217, 0.3967, 0.4783, 0.6033, 0.4783, 0.3533, 0.7283, 0.3533, 0.5217, 0.3967, 0.5217, 0.3967, 0.7283, 0.6467, 0.5217, 0.6467, 0.7283, 0.6033, 0.7283, 0.6033, 0.5217, 0.6033, 0.7717, 0.3967, 0.7717, 0.3967, 0.7283, 0.6033, 0.7283, 0.1467, 0.7283, 0.3533, 0.7283, 0.3533, 0.75, 0.1467, 0.75, 0.625, 0.7717, 0.625, 0.9783, 0.6033, 0.9783, 0.6033, 0.7717, 0.1467, 0.5217, 0.3533, 0.5217, 0.3533, 0.7283, 0.1467, 0.7283, 0.3967, 0.7717, 0.6033, 0.7717, 0.6033, 0.9783, 0.3967, 0.9783, 0.3967, 0.5217, 0.6033, 0.5217, 0.6033, 0.7283, 0.3967, 0.7283, 0.6467, 0.5217, 0.8533, 0.5217, 0.8533, 0.7283, 0.6467, 0.7283, 0.3967, 0.02174, 0.6033, 0.02174, 0.6033, 0.2283, 0.3967, 0.2283, 0.3967, 0.2717, 0.6033, 0.2717, 0.6033, 0.4783, 0.3967, 0.4783, 0.1467, 0.7283, 0.1467, 0.75, 0.125, 0.7283, 0.6033, 0.9783, 0.625, 0.9783, 0.6033, 1.0, 0.1467, 0.5217, 0.125, 0.5217, 0.1467, 0.5, 0.625, 0.2717, 0.625, 0.2717, 0.6033, 0.25, 0.3533, 0.7283, 0.375, 0.7283, 0.3533, 0.75, 0.625, 0.7717, 0.625, 0.7717, 0.6033, 0.75, 0.3533, 0.5217, 0.3533, 0.5, 0.375, 0.5217, 0.625, 0.5217, 0.625, 0.5217, 0.6033, 0.5, 0.1467, 0.5217, 0.1467, 0.7283, 0.125, 0.7283, 0.125, 0.5217, 0.3967, 0.0, 0.6033, 0.0, 0.6033, 0.02174, 0.3967, 0.02174, 0.625, 0.02174, 0.625, 0.2283, 0.6033, 0.2283, 0.6033, 0.02174, 0.6033, 0.2717, 0.3967, 0.2717, 0.3967, 0.2283, 0.6033, 0.2283, 0.3533, 0.5217, 0.1467, 0.5217, 0.1467, 0.5, 0.3533, 0.5, 0.625, 0.2717, 0.625, 0.4783, 0.6033, 0.4783, 0.6033, 0.2717, 0.6033, 0.5217, 0.3967, 0.5217, 0.3967, 0.4783, 0.6033, 0.4783, 0.3533, 0.7283, 0.3533, 0.5217, 0.3967, 0.5217, 0.3967, 0.7283, 0.6467, 0.5217, 0.6467, 0.7283, 0.6033, 0.7283, 0.6033, 0.5217, 0.6033, 0.7717, 0.3967, 0.7717, 0.3967, 0.7283, 0.6033, 0.7283, 0.1467, 0.7283, 0.3533, 0.7283, 0.3533, 0.75, 0.1467, 0.75, 0.625, 0.7717, 0.625, 0.9783, 0.6033, 0.9783, 0.6033, 0.7717, 0.1467, 0.5217, 0.3533, 0.5217, 0.3533, 0.7283, 0.1467, 0.7283, 0.3967, 0.7717, 0.6033, 0.7717, 0.6033, 0.9783, 0.3967, 0.9783, 0.3967, 0.5217, 0.6033, 0.5217, 0.6033, 0.7283, 0.3967, 0.7283, 0.6467, 0.5217, 0.8533, 0.5217, 0.8533, 0.7283, 0.6467, 0.7283, 0.3967, 0.02174, 0.6033, 0.02174, 0.6033, 0.2283, 0.3967, 0.2283, 0.3967, 0.2717, 0.6033, 0.2717, 0.6033, 0.4783, 0.3967, 0.4783, 0.1467, 0.7283, 0.1467, 0.75, 0.125, 0.7283, 0.6033, 0.9783, 0.625, 0.9783, 0.6033, 1.0, 0.1467, 0.5217, 0.125, 0.5217, 0.1467, 0.5, 0.625, 0.2717, 0.625, 0.2717, 0.6033, 0.25, 0.3533, 0.7283, 0.375, 0.7283, 0.3533, 0.75, 0.625, 0.7717, 0.625, 0.7717, 0.6033, 0.75, 0.3533, 0.5217, 0.3533, 0.5, 0.375, 0.5217, 0.625, 0.5217, 0.625, 0.5217, 0.6033, 0.5, 0.1467, 0.5217, 0.1467, 0.7283, 0.125, 0.7283, 0.125, 0.5217, 0.3967, 0.0, 0.6033, 0.0, 0.6033, 0.02174, 0.3967, 0.02174, 0.625, 0.02174, 0.625, 0.2283, 0.6033, 0.2283, 0.6033, 0.02174, 0.6033, 0.2717, 0.3967, 0.2717, 0.3967, 0.2283, 0.6033, 0.2283, 0.3533, 0.5217, 0.1467, 0.5217, 0.1467, 0.5, 0.3533, 0.5, 0.625, 0.2717, 0.625, 0.4783, 0.6033, 0.4783, 0.6033, 0.2717, 0.6033, 0.5217, 0.3967, 0.5217, 0.3967, 0.4783, 0.6033, 0.4783, 0.3533, 0.7283, 0.3533, 0.5217, 0.3967, 0.5217, 0.3967, 0.7283, 0.6467, 0.5217, 0.6467, 0.7283, 0.6033, 0.7283, 0.6033, 0.5217, 0.6033, 0.7717, 0.3967, 0.7717, 0.3967, 0.7283, 0.6033, 0.7283, 0.1467, 0.7283, 0.3533, 0.7283, 0.3533, 0.75, 0.1467, 0.75, 0.625, 0.7717, 0.625, 0.9783, 0.6033, 0.9783, 0.6033, 0.7717, 0.1467, 0.5217, 0.3533, 0.5217, 0.3533, 0.7283, 0.1467, 0.7283, 0.3967, 0.7717, 0.6033, 0.7717, 0.6033, 0.9783, 0.3967, 0.9783, 0.3967, 0.5217, 0.6033, 0.5217, 0.6033, 0.7283, 0.3967, 0.7283, 0.6467, 0.5217, 0.8533, 0.5217, 0.8533, 0.7283, 0.6467, 0.7283, 0.3967, 0.02174, 0.6033, 0.02174, 0.6033, 0.2283, 0.3967, 0.2283, 0.3967, 0.2717, 0.6033, 0.2717, 0.6033, 0.4783, 0.3967, 0.4783, 0.1467, 0.7283, 0.1467, 0.75, 0.125, 0.7283, 0.6033, 0.9783, 0.625, 0.9783, 0.6033, 1.0, 0.1467, 0.5217, 0.125, 0.5217, 0.1467, 0.5, 0.625, 0.2717, 0.625, 0.2717, 0.6033, 0.25, 0.3533, 0.7283, 0.375, 0.7283, 0.3533, 0.75, 0.625, 0.7717, 0.625, 0.7717, 0.6033, 0.75, 0.3533, 0.5217, 0.3533, 0.5, 0.375, 0.5217, 0.625, 0.5217, 0.625, 0.5217, 0.6033, 0.5, 0.1467, 0.5217, 0.1467, 0.7283, 0.125, 0.7283, 0.125, 0.5217, 0.3967, 0.0, 0.6033, 0.0, 0.6033, 0.02174, 0.3967, 0.02174, 0.625, 0.02174, 0.625, 0.2283, 0.6033, 0.2283, 0.6033, 0.02174, 0.6033, 0.2717, 0.3967, 0.2717, 0.3967, 0.2283, 0.6033, 0.2283, 0.3533, 0.5217, 0.1467, 0.5217, 0.1467, 0.5, 0.3533, 0.5, 0.625, 0.2717, 0.625, 0.4783, 0.6033, 0.4783, 0.6033, 0.2717, 0.6033, 0.5217, 0.3967, 0.5217, 0.3967, 0.4783, 0.6033, 0.4783, 0.3533, 0.7283, 0.3533, 0.5217, 0.3967, 0.5217, 0.3967, 0.7283, 0.6467, 0.5217, 0.6467, 0.7283, 0.6033, 0.7283, 0.6033, 0.5217, 0.6033, 0.7717, 0.3967, 0.7717, 0.3967, 0.7283, 0.6033, 0.7283, 0.1467, 0.7283, 0.3533, 0.7283, 0.3533, 0.75, 0.1467, 0.75, 0.625, 0.7717, 0.625, 0.9783, 0.6033, 0.9783, 0.6033, 0.7717, 0.1467, 0.5217, 0.3533, 0.5217, 0.3533, 0.7283, 0.1467, 0.7283, 0.3967, 0.7717, 0.6033, 0.7717, 0.6033, 0.9783, 0.3967, 0.9783, 0.3967, 0.5217, 0.6033, 0.5217, 0.6033, 0.7283, 0.3967, 0.7283, 0.6467, 0.5217, 0.8533, 0.5217, 0.8533, 0.7283, 0.6467, 0.7283, 0.3967, 0.02174, 0.6033, 0.02174, 0.6033, 0.2283, 0.3967, 0.2283, 0.3967, 0.2717, 0.6033, 0.2717, 0.6033, 0.4783, 0.3967, 0.4783, 0.1467, 0.7283, 0.1467, 0.75, 0.125, 0.7283, 0.6033, 0.9783, 0.625, 0.9783, 0.6033, 1.0, 0.1467, 0.5217, 0.125, 0.5217, 0.1467, 0.5, 0.625, 0.2717, 0.625, 0.2717, 0.6033, 0.25, 0.3533, 0.7283, 0.375, 0.7283, 0.3533, 0.75, 0.625, 0.7717, 0.625, 0.7717, 0.6033, 0.75, 0.3533, 0.5217, 0.3533, 0.5, 0.375, 0.5217, 0.625, 0.5217, 0.625, 0.5217, 0.6033, 0.5, 0.1467, 0.5217, 0.1467, 0.7283, 0.125, 0.7283, 0.125, 0.5217, 0.3967, 0.0, 0.6033, 0.0, 0.6033, 0.02174, 0.3967, 0.02174, 0.625, 0.02174, 0.625, 0.2283, 0.6033, 0.2283, 0.6033, 0.02174, 0.6033, 0.2717, 0.3967, 0.2717, 0.3967, 0.2283, 0.6033, 0.2283, 0.3533, 0.5217, 0.1467, 0.5217, 0.1467, 0.5, 0.3533, 0.5, 0.625, 0.2717, 0.625, 0.4783, 0.6033, 0.4783, 0.6033, 0.2717, 0.6033, 0.5217, 0.3967, 0.5217, 0.3967, 0.4783, 0.6033, 0.4783, 0.3533, 0.7283, 0.3533, 0.5217, 0.3967, 0.5217, 0.3967, 0.7283, 0.6467, 0.5217, 0.6467, 0.7283, 0.6033, 0.7283, 0.6033, 0.5217, 0.6033, 0.7717, 0.3967, 0.7717, 0.3967, 0.7283, 0.6033, 0.7283, 0.1467, 0.7283, 0.3533, 0.7283, 0.3533, 0.75, 0.1467, 0.75, 0.625, 0.7717, 0.625, 0.9783, 0.6033, 0.9783, 0.6033, 0.7717, 0.1467, 0.5217, 0.3533, 0.5217, 0.3533, 0.7283, 0.1467, 0.7283, 0.3967, 0.7717, 0.6033, 0.7717, 0.6033, 0.9783, 0.3967, 0.9783, 0.3967, 0.5217, 0.6033, 0.5217, 0.6033, 0.7283, 0.3967, 0.7283, 0.6467, 0.5217, 0.8533, 0.5217, 0.8533, 0.7283, 0.6467, 0.7283, 0.3967, 0.02174, 0.6033, 0.02174, 0.6033, 0.2283, 0.3967, 0.2283, 0.3967, 0.2717, 0.6033, 0.2717, 0.6033, 0.4783, 0.3967, 0.4783, 0.1467, 0.7283, 0.1467, 0.75, 0.125, 0.7283, 0.6033, 0.9783, 0.625, 0.9783, 0.6033, 1.0, 0.1467, 0.5217, 0.125, 0.5217, 0.1467, 0.5, 0.625, 0.2717, 0.625, 0.2717, 0.6033, 0.25, 0.3533, 0.7283, 0.375, 0.7283, 0.3533, 0.75, 0.625, 0.7717, 0.625, 0.7717, 0.6033, 0.75, 0.3533, 0.5217, 0.3533, 0.5, 0.375, 0.5217, 0.625, 0.5217, 0.625, 0.5217, 0.6033, 0.5, 0.1467, 0.5217, 0.1467, 0.7283, 0.125, 0.7283, 0.125, 0.5217, 0.3967, 0.0, 0.6033, 0.0, 0.6033, 0.02174, 0.3967, 0.02174, 0.625, 0.02174, 0.625, 0.2283, 0.6033, 0.2283, 0.6033, 0.02174, 0.6033, 0.2717, 0.3967, 0.2717, 0.3967, 0.2283, 0.6033, 0.2283, 0.3533, 0.5217, 0.1467, 0.5217, 0.1467, 0.5, 0.3533, 0.5, 0.625, 0.2717, 0.625, 0.4783, 0.6033, 0.4783, 0.6033, 0.2717, 0.6033, 0.5217, 0.3967, 0.5217, 0.3967, 0.4783, 0.6033, 0.4783, 0.3533, 0.7283, 0.3533, 0.5217, 0.3967, 0.5217, 0.3967, 0.7283, 0.6467, 0.5217, 0.6467, 0.7283, 0.6033, 0.7283, 0.6033, 0.5217, 0.6033, 0.7717, 0.3967, 0.7717, 0.3967, 0.7283, 0.6033, 0.7283, 0.1467, 0.7283, 0.3533, 0.7283, 0.3533, 0.75, 0.1467, 0.75, 0.625, 0.7717, 0.625, 0.9783, 0.6033, 0.9783, 0.6033, 0.7717, 0.1467, 0.5217, 0.3533, 0.5217, 0.3533, 0.7283, 0.1467, 0.7283, 0.3967, 0.7717, 0.6033, 0.7717, 0.6033, 0.9783, 0.3967, 0.9783, 0.3967, 0.5217, 0.6033, 0.5217, 0.6033, 0.7283, 0.3967, 0.7283, 0.6467, 0.5217, 0.8533, 0.5217, 0.8533, 0.7283, 0.6467, 0.7283, 0.3967, 0.02174, 0.6033, 0.02174, 0.6033, 0.2283, 0.3967, 0.2283, 0.3967, 0.2717, 0.6033, 0.2717, 0.6033, 0.4783, 0.3967, 0.4783, 0.1467, 0.7283, 0.1467, 0.75, 0.125, 0.7283, 0.6033, 0.9783, 0.625, 0.9783, 0.6033, 1.0, 0.1467, 0.5217, 0.125, 0.5217, 0.1467, 0.5, 0.625, 0.2717, 0.625, 0.2717, 0.6033, 0.25, 0.3533, 0.7283, 0.375, 0.7283, 0.3533, 0.75, 0.625, 0.7717, 0.625, 0.7717, 0.6033, 0.75, 0.3533, 0.5217, 0.3533, 0.5, 0.375, 0.5217, 0.625, 0.5217, 0.625, 0.5217, 0.6033, 0.5, 0.1467, 0.5217, 0.1467, 0.7283, 0.125, 0.7283, 0.125, 0.5217, 0.3967, 0.0, 0.6033, 0.0, 0.6033, 0.02174, 0.3967, 0.02174, 0.625, 0.02174, 0.625, 0.2283, 0.6033, 0.2283, 0.6033, 0.02174, 0.6033, 0.2717, 0.3967, 0.2717, 0.3967, 0.2283, 0.6033, 0.2283, 0.3533, 0.5217, 0.1467, 0.5217, 0.1467, 0.5, 0.3533, 0.5, 0.625, 0.2717, 0.625, 0.4783, 0.6033, 0.4783, 0.6033, 0.2717, 0.6033, 0.5217, 0.3967, 0.5217, 0.3967, 0.4783, 0.6033, 0.4783, 0.3533, 0.7283, 0.3533, 0.5217, 0.3967, 0.5217, 0.3967, 0.7283, 0.6467, 0.5217, 0.6467, 0.7283, 0.6033, 0.7283, 0.6033, 0.5217, 0.6033, 0.7717, 0.3967, 0.7717, 0.3967, 0.7283, 0.6033, 0.7283, 0.1467, 0.7283, 0.3533, 0.7283, 0.3533, 0.75, 0.1467, 0.75, 0.625, 0.7717, 0.625, 0.9783, 0.6033, 0.9783, 0.6033, 0.7717, 0.1467, 0.5217, 0.3533, 0.5217, 0.3533, 0.7283, 0.1467, 0.7283, 0.3967, 0.7717, 0.6033, 0.7717, 0.6033, 0.9783, 0.3967, 0.9783, 0.3967, 0.5217, 0.6033, 0.5217, 0.6033, 0.7283, 0.3967, 0.7283, 0.6467, 0.5217, 0.8533, 0.5217, 0.8533, 0.7283, 0.6467, 0.7283, 0.3967, 0.02174, 0.6033, 0.02174, 0.6033, 0.2283, 0.3967, 0.2283, 0.3967, 0.2717, 0.6033, 0.2717, 0.6033, 0.4783, 0.3967, 0.4783, 0.1467, 0.7283, 0.1467, 0.75, 0.125, 0.7283, 0.6033, 0.9783, 0.625, 0.9783, 0.6033, 1.0, 0.1467, 0.5217, 0.125, 0.5217, 0.1467, 0.5, 0.625, 0.2717, 0.625, 0.2717, 0.6033, 0.25, 0.3533, 0.7283, 0.375, 0.7283, 0.3533, 0.75, 0.625, 0.7717, 0.625, 0.7717, 0.6033, 0.75, 0.3533, 0.5217, 0.3533, 0.5, 0.375, 0.5217, 0.625, 0.5217, 0.625, 0.5217, 0.6033, 0.5, 0.1467, 0.5217, 0.1467, 0.7283, 0.125, 0.7283, 0.125, 0.5217, 0.3967, 0.0, 0.6033, 0.0, 0.6033, 0.02174, 0.3967, 0.02174, 0.625, 0.02174, 0.625, 0.2283, 0.6033, 0.2283, 0.6033, 0.02174, 0.6033, 0.2717, 0.3967, 0.2717, 0.3967, 0.2283, 0.6033, 0.2283, 0.3533, 0.5217, 0.1467, 0.5217, 0.1467, 0.5, 0.3533, 0.5, 0.625, 0.2717, 0.625, 0.4783, 0.6033, 0.4783, 0.6033, 0.2717, 0.6033, 0.5217, 0.3967, 0.5217, 0.3967, 0.4783, 0.6033, 0.4783, 0.3533, 0.7283, 0.3533, 0.5217, 0.3967, 0.5217, 0.3967, 0.7283, 0.6467, 0.5217, 0.6467, 0.7283, 0.6033, 0.7283, 0.6033, 0.5217, 0.6033, 0.7717, 0.3967, 0.7717, 0.3967, 0.7283, 0.6033, 0.7283, 0.1467, 0.7283, 0.3533, 0.7283, 0.3533, 0.75, 0.1467, 0.75, 0.625, 0.7717, 0.625, 0.9783, 0.6033, 0.9783, 0.6033, 0.7717, 0.1467, 0.5217, 0.3533, 0.5217, 0.3533, 0.7283, 0.1467, 0.7283, 0.3967, 0.7717, 0.6033, 0.7717, 0.6033, 0.9783, 0.3967, 0.9783, 0.3967, 0.5217, 0.6033, 0.5217, 0.6033, 0.7283, 0.3967, 0.7283, 0.6467, 0.5217, 0.8533, 0.5217, 0.8533, 0.7283, 0.6467, 0.7283, 0.3967, 0.02174, 0.6033, 0.02174, 0.6033, 0.2283, 0.3967, 0.2283, 0.3967, 0.2717, 0.6033, 0.2717, 0.6033, 0.4783, 0.3967, 0.4783, 0.1467, 0.7283, 0.1467, 0.75, 0.125, 0.7283, 0.6033, 0.9783, 0.625, 0.9783, 0.6033, 1.0, 0.1467, 0.5217, 0.125, 0.5217, 0.1467, 0.5, 0.625, 0.2717, 0.625, 0.2717, 0.6033, 0.25, 0.3533, 0.7283, 0.375, 0.7283, 0.3533, 0.75, 0.625, 0.7717, 0.625, 0.7717, 0.6033, 0.75, 0.3533, 0.5217, 0.3533, 0.5, 0.375, 0.5217, 0.625, 0.5217, 0.625, 0.5217, 0.6033, 0.5, 0.1467, 0.5217, 0.1467, 0.7283, 0.125, 0.7283, 0.125, 0.5217, 0.3967, 0.0, 0.6033, 0.0, 0.6033, 0.02174, 0.3967, 0.02174, 0.625, 0.02174, 0.625, 0.2283, 0.6033, 0.2283, 0.6033, 0.02174, 0.6033, 0.2717, 0.3967, 0.2717, 0.3967, 0.2283, 0.6033, 0.2283, 0.3533, 0.5217, 0.1467, 0.5217, 0.1467, 0.5, 0.3533, 0.5, 0.625, 0.2717, 0.625, 0.4783, 0.6033, 0.4783, 0.6033, 0.2717, 0.6033, 0.5217, 0.3967, 0.5217, 0.3967, 0.4783, 0.6033, 0.4783, 0.3533, 0.7283, 0.3533, 0.5217, 0.3967, 0.5217, 0.3967, 0.7283, 0.6467, 0.5217, 0.6467, 0.7283, 0.6033, 0.7283, 0.6033, 0.5217, 0.6033, 0.7717, 0.3967, 0.7717, 0.3967, 0.7283, 0.6033, 0.7283, 0.1467, 0.7283, 0.3533, 0.7283, 0.3533, 0.75, 0.1467, 0.75, 0.625, 0.7717, 0.625, 0.9783, 0.6033, 0.9783, 0.6033, 0.7717, 0.1467, 0.5217, 0.3533, 0.5217, 0.3533, 0.7283, 0.1467, 0.7283, 0.3967, 0.7717, 0.6033, 0.7717, 0.6033, 0.9783, 0.3967, 0.9783, 0.3967, 0.5217, 0.6033, 0.5217, 0.6033, 0.7283, 0.3967, 0.7283, 0.6467, 0.5217, 0.8533, 0.5217, 0.8533, 0.7283, 0.6467, 0.7283, 0.3967, 0.02174, 0.6033, 0.02174, 0.6033, 0.2283, 0.3967, 0.2283, 0.3967, 0.2717, 0.6033, 0.2717, 0.6033, 0.4783, 0.3967, 0.4783, 0.1467, 0.7283, 0.1467, 0.75, 0.125, 0.7283, 0.6033, 0.9783, 0.625, 0.9783, 0.6033, 1.0, 0.1467, 0.5217, 0.125, 0.5217, 0.1467, 0.5, 0.625, 0.2717, 0.625, 0.2717, 0.6033, 0.25, 0.3533, 0.7283, 0.375, 0.7283, 0.3533, 0.75, 0.625, 0.7717, 0.625, 0.7717, 0.6033, 0.75, 0.3533, 0.5217, 0.3533, 0.5, 0.375, 0.5217, 0.625, 0.5217, 0.625, 0.5217, 0.6033, 0.5, 0.1467, 0.5217, 0.1467, 0.7283, 0.125, 0.7283, 0.125, 0.5217, 0.3967, 0.0, 0.6033, 0.0, 0.6033, 0.02174, 0.3967, 0.02174, 0.625, 0.02174, 0.625, 0.2283, 0.6033, 0.2283, 0.6033, 0.02174, 0.6033, 0.2717, 0.3967, 0.2717, 0.3967, 0.2283, 0.6033, 0.2283, 0.3533, 0.5217, 0.1467, 0.5217, 0.1467, 0.5, 0.3533, 0.5, 0.625, 0.2717, 0.625, 0.4783, 0.6033, 0.4783, 0.6033, 0.2717, 0.6033, 0.5217, 0.3967, 0.5217, 0.3967, 0.4783, 0.6033, 0.4783, 0.3533, 0.7283, 0.3533, 0.5217, 0.3967, 0.5217, 0.3967, 0.7283, 0.6467, 0.5217, 0.6467, 0.7283, 0.6033, 0.7283, 0.6033, 0.5217, 0.6033, 0.7717, 0.3967, 0.7717, 0.3967, 0.7283, 0.6033, 0.7283, 0.1467, 0.7283, 0.3533, 0.7283, 0.3533, 0.75, 0.1467, 0.75, 0.625, 0.7717, 0.625, 0.9783, 0.6033, 0.9783, 0.6033, 0.7717, 0.1467, 0.5217, 0.3533, 0.5217, 0.3533, 0.7283, 0.1467, 0.7283, 0.3967, 0.7717, 0.6033, 0.7717, 0.6033, 0.9783, 0.3967, 0.9783, 0.3967, 0.5217, 0.6033, 0.5217, 0.6033, 0.7283, 0.3967, 0.7283, 0.6467, 0.5217, 0.8533, 0.5217, 0.8533, 0.7283, 0.6467, 0.7283, 0.3967, 0.02174, 0.6033, 0.02174, 0.6033, 0.2283, 0.3967, 0.2283, 0.3967, 0.2717, 0.6033, 0.2717, 0.6033, 0.4783, 0.3967, 0.4783, 0.1467, 0.7283, 0.1467, 0.75, 0.125, 0.7283, 0.6033, 0.9783, 0.625, 0.9783, 0.6033, 1.0, 0.1467, 0.5217, 0.125, 0.5217, 0.1467, 0.5, 0.625, 0.2717, 0.625, 0.2717, 0.6033, 0.25, 0.3533, 0.7283, 0.375, 0.7283, 0.3533, 0.75, 0.625, 0.7717, 0.625, 0.7717, 0.6033, 0.75, 0.3533, 0.5217, 0.3533, 0.5, 0.375, 0.5217, 0.625, 0.5217, 0.625, 0.5217, 0.6033, 0.5, 0.1467, 0.5217, 0.1467, 0.7283, 0.125, 0.7283, 0.125, 0.5217, 0.3967, 0.0, 0.6033, 0.0, 0.6033, 0.02174, 0.3967, 0.02174, 0.625, 0.02174, 0.625, 0.2283, 0.6033, 0.2283, 0.6033, 0.02174, 0.6033, 0.2717, 0.3967, 0.2717, 0.3967, 0.2283, 0.6033, 0.2283, 0.3533, 0.5217, 0.1467, 0.5217, 0.1467, 0.5, 0.3533, 0.5, 0.625, 0.2717, 0.625, 0.4783, 0.6033, 0.4783, 0.6033, 0.2717, 0.6033, 0.5217, 0.3967, 0.5217, 0.3967, 0.4783, 0.6033, 0.4783, 0.3533, 0.7283, 0.3533, 0.5217, 0.3967, 0.5217, 0.3967, 0.7283, 0.6467, 0.5217, 0.6467, 0.7283, 0.6033, 0.7283, 0.6033, 0.5217, 0.6033, 0.7717, 0.3967, 0.7717, 0.3967, 0.7283, 0.6033, 0.7283, 0.1467, 0.7283, 0.3533, 0.7283, 0.3533, 0.75, 0.1467, 0.75, 0.625, 0.7717, 0.625, 0.9783, 0.6033, 0.9783, 0.6033, 0.7717, 0.1467, 0.5217, 0.3533, 0.5217, 0.3533, 0.7283, 0.1467, 0.7283, 0.3967, 0.7717, 0.6033, 0.7717, 0.6033, 0.9783, 0.3967, 0.9783, 0.3967, 0.5217, 0.6033, 0.5217, 0.6033, 0.7283, 0.3967, 0.7283, 0.6467, 0.5217, 0.8533, 0.5217, 0.8533, 0.7283, 0.6467, 0.7283, 0.3967, 0.02174, 0.6033, 0.02174, 0.6033, 0.2283, 0.3967, 0.2283, 0.3967, 0.2717, 0.6033, 0.2717, 0.6033, 0.4783, 0.3967, 0.4783, 0.1467, 0.7283, 0.1467, 0.75, 0.125, 0.7283, 0.6033, 0.9783, 0.625, 0.9783, 0.6033, 1.0, 0.1467, 0.5217, 0.125, 0.5217, 0.1467, 0.5, 0.625, 0.2717, 0.625, 0.2717, 0.6033, 0.25, 0.3533, 0.7283, 0.375, 0.7283, 0.3533, 0.75, 0.625, 0.7717, 0.625, 0.7717, 0.6033, 0.75, 0.3533, 0.5217, 0.3533, 0.5, 0.375, 0.5217, 0.625, 0.5217, 0.625, 0.5217, 0.6033, 0.5, 0.1467, 0.5217, 0.1467, 0.7283, 0.125, 0.7283, 0.125, 0.5217, 0.3967, 0.0, 0.6033, 0.0, 0.6033, 0.02174, 0.3967, 0.02174, 0.625, 0.02174, 0.625, 0.2283, 0.6033, 0.2283, 0.6033, 0.02174, 0.6033, 0.2717, 0.3967, 0.2717, 0.3967, 0.2283, 0.6033, 0.2283, 0.3533, 0.5217, 0.1467, 0.5217, 0.1467, 0.5, 0.3533, 0.5, 0.625, 0.2717, 0.625, 0.4783, 0.6033, 0.4783, 0.6033, 0.2717, 0.6033, 0.5217, 0.3967, 0.5217, 0.3967, 0.4783, 0.6033, 0.4783, 0.3533, 0.7283, 0.3533, 0.5217, 0.3967, 0.5217, 0.3967, 0.7283, 0.6467, 0.5217, 0.6467, 0.7283, 0.6033, 0.7283, 0.6033, 0.5217, 0.6033, 0.7717, 0.3967, 0.7717, 0.3967, 0.7283, 0.6033, 0.7283, 0.1467, 0.7283, 0.3533, 0.7283, 0.3533, 0.75, 0.1467, 0.75, 0.625, 0.7717, 0.625, 0.9783, 0.6033, 0.9783, 0.6033, 0.7717, 0.1467, 0.5217, 0.3533, 0.5217, 0.3533, 0.7283, 0.1467, 0.7283, 0.3967, 0.7717, 0.6033, 0.7717, 0.6033, 0.9783, 0.3967, 0.9783, 0.3967, 0.5217, 0.6033, 0.5217, 0.6033, 0.7283, 0.3967, 0.7283, 0.6467, 0.5217, 0.8533, 0.5217, 0.8533, 0.7283, 0.6467, 0.7283, 0.3967, 0.02174, 0.6033, 0.02174, 0.6033, 0.2283, 0.3967, 0.2283, 0.3967, 0.2717, 0.6033, 0.2717, 0.6033, 0.4783, 0.3967, 0.4783, 0.1467, 0.7283, 0.1467, 0.75, 0.125, 0.7283, 0.6033, 0.9783, 0.625, 0.9783, 0.6033, 1.0, 0.1467, 0.5217, 0.125, 0.5217, 0.1467, 0.5, 0.625, 0.2717, 0.625, 0.2717, 0.6033, 0.25, 0.3533, 0.7283, 0.375, 0.7283, 0.3533, 0.75, 0.625, 0.7717, 0.625, 0.7717, 0.6033, 0.75, 0.3533, 0.5217, 0.3533, 0.5, 0.375, 0.5217, 0.625, 0.5217, 0.625, 0.5217, 0.6033, 0.5, 0.1467, 0.5217, 0.1467, 0.7283, 0.125, 0.7283, 0.125, 0.5217, 0.3967, 0.0, 0.6033, 0.0, 0.6033, 0.02174, 0.3967, 0.02174, 0.625, 0.02174, 0.625, 0.2283, 0.6033, 0.2283, 0.6033, 0.02174, 0.6033, 0.2717, 0.3967, 0.2717, 0.3967, 0.2283, 0.6033, 0.2283, 0.3533, 0.5217, 0.1467, 0.5217, 0.1467, 0.5, 0.3533, 0.5, 0.625, 0.2717, 0.625, 0.4783, 0.6033, 0.4783, 0.6033, 0.2717, 0.6033, 0.5217, 0.3967, 0.5217, 0.3967, 0.4783, 0.6033, 0.4783, 0.3533, 0.7283, 0.3533, 0.5217, 0.3967, 0.5217, 0.3967, 0.7283, 0.6467, 0.5217, 0.6467, 0.7283, 0.6033, 0.7283, 0.6033, 0.5217, 0.6033, 0.7717, 0.3967, 0.7717, 0.3967, 0.7283, 0.6033, 0.7283, 0.1467, 0.7283, 0.3533, 0.7283, 0.3533, 0.75, 0.1467, 0.75, 0.625, 0.7717, 0.625, 0.9783, 0.6033, 0.9783, 0.6033, 0.7717, 0.1467, 0.5217, 0.3533, 0.5217, 0.3533, 0.7283, 0.1467, 0.7283, 0.3967, 0.7717, 0.3967, 0.9783, 0.6033, 0.9783, 0.6033, 0.7717, 0.3967, 0.5217, 0.3967, 0.7283, 0.6033, 0.7283, 0.6033, 0.5217, 0.6467, 0.5217, 0.6467, 0.7283, 0.8533, 0.7283, 0.8533, 0.5217, 0.3967, 0.02174, 0.3967, 0.2283, 0.6033, 0.2283, 0.6033, 0.02174, 0.3967, 0.2717, 0.3967, 0.4783, 0.6033, 0.4783, 0.6033, 0.2717, 0.1467, 0.7283, 0.125, 0.7283, 0.1467, 0.75, 0.6033, 0.9783, 0.6033, 1.0, 0.625, 0.9783, 0.1467, 0.5217, 0.1467, 0.5, 0.125, 0.5217, 0.625, 0.2717, 0.6033, 0.25, 0.625, 0.2717, 0.3533, 0.7283, 0.3533, 0.75, 0.375, 0.7283, 0.625, 0.7717, 0.6033, 0.75, 0.625, 0.7717, 0.3533, 0.5217, 0.375, 0.5217, 0.3533, 0.5, 0.625, 0.5217, 0.6033, 0.5, 0.625, 0.5217, 0.1467, 0.5217, 0.125, 0.5217, 0.125, 0.7283, 0.1467, 0.7283, 0.3967, 0.0, 0.3967, 0.02174, 0.6033, 0.02174, 0.6033, 0.0, 0.625, 0.02174, 0.6033, 0.02174, 0.6033, 0.2283, 0.625, 0.2283, 0.6033, 0.2717, 0.6033, 0.2283, 0.3967, 0.2283, 0.3967, 0.2717, 0.3533, 0.5217, 0.3533, 0.5, 0.1467, 0.5, 0.1467, 0.5217, 0.625, 0.2717, 0.6033, 0.2717, 0.6033, 0.4783, 0.625, 0.4783, 0.6033, 0.5217, 0.6033, 0.4783, 0.3967, 0.4783, 0.3967, 0.5217, 0.3533, 0.7283, 0.3967, 0.7283, 0.3967, 0.5217, 0.3533, 0.5217, 0.6467, 0.5217, 0.6033, 0.5217, 0.6033, 0.7283, 0.6467, 0.7283, 0.6033, 0.7717, 0.6033, 0.7283, 0.3967, 0.7283, 0.3967, 0.7717, 0.1467, 0.7283, 0.1467, 0.75, 0.3533, 0.75, 0.3533, 0.7283, 0.625, 0.7717, 0.6033, 0.7717, 0.6033, 0.9783, 0.625, 0.9783, 0.1467, 0.5217, 0.1467, 0.7283, 0.3533, 0.7283, 0.3533, 0.5217, 0.3967, 0.7717, 0.3967, 0.9783, 0.6033, 0.9783, 0.6033, 0.7717, 0.3967, 0.5217, 0.3967, 0.7283, 0.6033, 0.7283, 0.6033, 0.5217, 0.6467, 0.5217, 0.6467, 0.7283, 0.8533, 0.7283, 0.8533, 0.5217, 0.3967, 0.02174, 0.3967, 0.2283, 0.6033, 0.2283, 0.6033, 0.02174, 0.3967, 0.2717, 0.3967, 0.4783, 0.6033, 0.4783, 0.6033, 0.2717, 0.1467, 0.7283, 0.125, 0.7283, 0.1467, 0.75, 0.6033, 0.9783, 0.6033, 1.0, 0.625, 0.9783, 0.1467, 0.5217, 0.1467, 0.5, 0.125, 0.5217, 0.625, 0.2717, 0.6033, 0.25, 0.625, 0.2717, 0.3533, 0.7283, 0.3533, 0.75, 0.375, 0.7283, 0.625, 0.7717, 0.6033, 0.75, 0.625, 0.7717, 0.3533, 0.5217, 0.375, 0.5217, 0.3533, 0.5, 0.625, 0.5217, 0.6033, 0.5, 0.625, 0.5217, 0.1467, 0.5217, 0.125, 0.5217, 0.125, 0.7283, 0.1467, 0.7283, 0.3967, 0.0, 0.3967, 0.02174, 0.6033, 0.02174, 0.6033, 0.0, 0.625, 0.02174, 0.6033, 0.02174, 0.6033, 0.2283, 0.625, 0.2283, 0.6033, 0.2717, 0.6033, 0.2283, 0.3967, 0.2283, 0.3967, 0.2717, 0.3533, 0.5217, 0.3533, 0.5, 0.1467, 0.5, 0.1467, 0.5217, 0.625, 0.2717, 0.6033, 0.2717, 0.6033, 0.4783, 0.625, 0.4783, 0.6033, 0.5217, 0.6033, 0.4783, 0.3967, 0.4783, 0.3967, 0.5217, 0.3533, 0.7283, 0.3967, 0.7283, 0.3967, 0.5217, 0.3533, 0.5217, 0.6467, 0.5217, 0.6033, 0.5217, 0.6033, 0.7283, 0.6467, 0.7283, 0.6033, 0.7717, 0.6033, 0.7283, 0.3967, 0.7283, 0.3967, 0.7717, 0.1467, 0.7283, 0.1467, 0.75, 0.3533, 0.75, 0.3533, 0.7283, 0.625, 0.7717, 0.6033, 0.7717, 0.6033, 0.9783, 0.625, 0.9783, 0.1467, 0.5217, 0.1467, 0.7283, 0.3533, 0.7283, 0.3533, 0.5217, 0.3967, 0.7717, 0.3967, 0.9783, 0.6033, 0.9783, 0.6033, 0.7717, 0.3967, 0.5217, 0.3967, 0.7283, 0.6033, 0.7283, 0.6033, 0.5217, 0.6467, 0.5217, 0.6467, 0.7283, 0.8533, 0.7283, 0.8533, 0.5217, 0.3967, 0.02174, 0.3967, 0.2283, 0.6033, 0.2283, 0.6033, 0.02174, 0.3967, 0.2717, 0.3967, 0.4783, 0.6033, 0.4783, 0.6033, 0.2717, 0.1467, 0.7283, 0.125, 0.7283, 0.1467, 0.75, 0.6033, 0.9783, 0.6033, 1.0, 0.625, 0.9783, 0.1467, 0.5217, 0.1467, 0.5, 0.125, 0.5217, 0.625, 0.2717, 0.6033, 0.25, 0.625, 0.2717, 0.3533, 0.7283, 0.3533, 0.75, 0.375, 0.7283, 0.625, 0.7717, 0.6033, 0.75, 0.625, 0.7717, 0.3533, 0.5217, 0.375, 0.5217, 0.3533, 0.5, 0.625, 0.5217, 0.6033, 0.5, 0.625, 0.5217, 0.1467, 0.5217, 0.125, 0.5217, 0.125, 0.7283, 0.1467, 0.7283, 0.3967, 0.0, 0.3967, 0.02174, 0.6033, 0.02174, 0.6033, 0.0, 0.625, 0.02174, 0.6033, 0.02174, 0.6033, 0.2283, 0.625, 0.2283, 0.6033, 0.2717, 0.6033, 0.2283, 0.3967, 0.2283, 0.3967, 0.2717, 0.3533, 0.5217, 0.3533, 0.5, 0.1467, 0.5, 0.1467, 0.5217, 0.625, 0.2717, 0.6033, 0.2717, 0.6033, 0.4783, 0.625, 0.4783, 0.6033, 0.5217, 0.6033, 0.4783, 0.3967, 0.4783, 0.3967, 0.5217, 0.3533, 0.7283, 0.3967, 0.7283, 0.3967, 0.5217, 0.3533, 0.5217, 0.6467, 0.5217, 0.6033, 0.5217, 0.6033, 0.7283, 0.6467, 0.7283, 0.6033, 0.7717, 0.6033, 0.7283, 0.3967, 0.7283, 0.3967, 0.7717, 0.1467, 0.7283, 0.1467, 0.75, 0.3533, 0.75, 0.3533, 0.7283, 0.625, 0.7717, 0.6033, 0.7717, 0.6033, 0.9783, 0.625, 0.9783, 0.1467, 0.5217, 0.1467, 0.7283, 0.3533, 0.7283, 0.3533, 0.5217, 0.3967, 0.7717, 0.3967, 0.9783, 0.6033, 0.9783, 0.6033, 0.7717, 0.3967, 0.5217, 0.3967, 0.7283, 0.6033, 0.7283, 0.6033, 0.5217, 0.6467, 0.5217, 0.6467, 0.7283, 0.8533, 0.7283, 0.8533, 0.5217, 0.3967, 0.02174, 0.3967, 0.2283, 0.6033, 0.2283, 0.6033, 0.02174, 0.3967, 0.2717, 0.3967, 0.4783, 0.6033, 0.4783, 0.6033, 0.2717, 0.1467, 0.7283, 0.125, 0.7283, 0.1467, 0.75, 0.6033, 0.9783, 0.6033, 1.0, 0.625, 0.9783, 0.1467, 0.5217, 0.1467, 0.5, 0.125, 0.5217, 0.625, 0.2717, 0.6033, 0.25, 0.625, 0.2717, 0.3533, 0.7283, 0.3533, 0.75, 0.375, 0.7283, 0.625, 0.7717, 0.6033, 0.75, 0.625, 0.7717, 0.3533, 0.5217, 0.375, 0.5217, 0.3533, 0.5, 0.625, 0.5217, 0.6033, 0.5, 0.625, 0.5217, 0.1467, 0.5217, 0.125, 0.5217, 0.125, 0.7283, 0.1467, 0.7283, 0.3967, 0.0, 0.3967, 0.02174, 0.6033, 0.02174, 0.6033, 0.0, 0.625, 0.02174, 0.6033, 0.02174, 0.6033, 0.2283, 0.625, 0.2283, 0.6033, 0.2717, 0.6033, 0.2283, 0.3967, 0.2283, 0.3967, 0.2717, 0.3533, 0.5217, 0.3533, 0.5, 0.1467, 0.5, 0.1467, 0.5217, 0.625, 0.2717, 0.6033, 0.2717, 0.6033, 0.4783, 0.625, 0.4783, 0.6033, 0.5217, 0.6033, 0.4783, 0.3967, 0.4783, 0.3967, 0.5217, 0.3533, 0.7283, 0.3967, 0.7283, 0.3967, 0.5217, 0.3533, 0.5217, 0.6467, 0.5217, 0.6033, 0.5217, 0.6033, 0.7283, 0.6467, 0.7283, 0.6033, 0.7717, 0.6033, 0.7283, 0.3967, 0.7283, 0.3967, 0.7717, 0.1467, 0.7283, 0.1467, 0.75, 0.3533, 0.75, 0.3533, 0.7283, 0.625, 0.7717, 0.6033, 0.7717, 0.6033, 0.9783, 0.625, 0.9783, 0.1467, 0.5217, 0.1467, 0.7283, 0.3533, 0.7283, 0.3533, 0.5217, 0.3967, 0.7717, 0.3967, 0.9783, 0.6033, 0.9783, 0.6033, 0.7717, 0.3967, 0.5217, 0.3967, 0.7283, 0.6033, 0.7283, 0.6033, 0.5217, 0.6467, 0.5217, 0.6467, 0.7283, 0.8533, 0.7283, 0.8533, 0.5217, 0.3967, 0.02174, 0.3967, 0.2283, 0.6033, 0.2283, 0.6033, 0.02174, 0.3967, 0.2717, 0.3967, 0.4783, 0.6033, 0.4783, 0.6033, 0.2717, 0.1467, 0.7283, 0.125, 0.7283, 0.1467, 0.75, 0.6033, 0.9783, 0.6033, 1.0, 0.625, 0.9783, 0.1467, 0.5217, 0.1467, 0.5, 0.125, 0.5217, 0.625, 0.2717, 0.6033, 0.25, 0.625, 0.2717, 0.3533, 0.7283, 0.3533, 0.75, 0.375, 0.7283, 0.625, 0.7717, 0.6033, 0.75, 0.625, 0.7717, 0.3533, 0.5217, 0.375, 0.5217, 0.3533, 0.5, 0.625, 0.5217, 0.6033, 0.5, 0.625, 0.5217, 0.1467, 0.5217, 0.125, 0.5217, 0.125, 0.7283, 0.1467, 0.7283, 0.3967, 0.0, 0.3967, 0.02174, 0.6033, 0.02174, 0.6033, 0.0, 0.625, 0.02174, 0.6033, 0.02174, 0.6033, 0.2283, 0.625, 0.2283, 0.6033, 0.2717, 0.6033, 0.2283, 0.3967, 0.2283, 0.3967, 0.2717, 0.3533, 0.5217, 0.3533, 0.5, 0.1467, 0.5, 0.1467, 0.5217, 0.625, 0.2717, 0.6033, 0.2717, 0.6033, 0.4783, 0.625, 0.4783, 0.6033, 0.5217, 0.6033, 0.4783, 0.3967, 0.4783, 0.3967, 0.5217, 0.3533, 0.7283, 0.3967, 0.7283, 0.3967, 0.5217, 0.3533, 0.5217, 0.6467, 0.5217, 0.6033, 0.5217, 0.6033, 0.7283, 0.6467, 0.7283, 0.6033, 0.7717, 0.6033, 0.7283, 0.3967, 0.7283, 0.3967, 0.7717, 0.1467, 0.7283, 0.1467, 0.75, 0.3533, 0.75, 0.3533, 0.7283, 0.625, 0.7717, 0.6033, 0.7717, 0.6033, 0.9783, 0.625, 0.9783, 0.1467, 0.5217, 0.1467, 0.7283, 0.3533, 0.7283, 0.3533, 0.5217, 0.3967, 0.7717, 0.3967, 0.9783, 0.6033, 0.9783, 0.6033, 0.7717, 0.3967, 0.5217, 0.3967, 0.7283, 0.6033, 0.7283, 0.6033, 0.5217, 0.6467, 0.5217, 0.6467, 0.7283, 0.8533, 0.7283, 0.8533, 0.5217, 0.3967, 0.02174, 0.3967, 0.2283, 0.6033, 0.2283, 0.6033, 0.02174, 0.3967, 0.2717, 0.3967, 0.4783, 0.6033, 0.4783, 0.6033, 0.2717, 0.1467, 0.7283, 0.125, 0.7283, 0.1467, 0.75, 0.6033, 0.9783, 0.6033, 1.0, 0.625, 0.9783, 0.1467, 0.5217, 0.1467, 0.5, 0.125, 0.5217, 0.625, 0.2717, 0.6033, 0.25, 0.625, 0.2717, 0.3533, 0.7283, 0.3533, 0.75, 0.375, 0.7283, 0.625, 0.7717, 0.6033, 0.75, 0.625, 0.7717, 0.3533, 0.5217, 0.375, 0.5217, 0.3533, 0.5, 0.625, 0.5217, 0.6033, 0.5, 0.625, 0.5217, 0.1467, 0.5217, 0.125, 0.5217, 0.125, 0.7283, 0.1467, 0.7283, 0.3967, 0.0, 0.3967, 0.02174, 0.6033, 0.02174, 0.6033, 0.0, 0.625, 0.02174, 0.6033, 0.02174, 0.6033, 0.2283, 0.625, 0.2283, 0.6033, 0.2717, 0.6033, 0.2283, 0.3967, 0.2283, 0.3967, 0.2717, 0.3533, 0.5217, 0.3533, 0.5, 0.1467, 0.5, 0.1467, 0.5217, 0.625, 0.2717, 0.6033, 0.2717, 0.6033, 0.4783, 0.625, 0.4783, 0.6033, 0.5217, 0.6033, 0.4783, 0.3967, 0.4783, 0.3967, 0.5217, 0.3533, 0.7283, 0.3967, 0.7283, 0.3967, 0.5217, 0.3533, 0.5217, 0.6467, 0.5217, 0.6033, 0.5217, 0.6033, 0.7283, 0.6467, 0.7283, 0.6033, 0.7717, 0.6033, 0.7283, 0.3967, 0.7283, 0.3967, 0.7717, 0.1467, 0.7283, 0.1467, 0.75, 0.3533, 0.75, 0.3533, 0.7283, 0.625, 0.7717, 0.6033, 0.7717, 0.6033, 0.9783, 0.625, 0.9783, 0.1467, 0.5217, 0.1467, 0.7283, 0.3533, 0.7283, 0.3533, 0.5217, 0.3967, 0.7717, 0.3967, 0.9783, 0.6033, 0.9783, 0.6033, 0.7717, 0.3967, 0.5217, 0.3967, 0.7283, 0.6033, 0.7283, 0.6033, 0.5217, 0.6467, 0.5217, 0.6467, 0.7283, 0.8533, 0.7283, 0.8533, 0.5217, 0.3967, 0.02174, 0.3967, 0.2283, 0.6033, 0.2283, 0.6033, 0.02174, 0.3967, 0.2717, 0.3967, 0.4783, 0.6033, 0.4783, 0.6033, 0.2717, 0.1467, 0.7283, 0.125, 0.7283, 0.1467, 0.75, 0.6033, 0.9783, 0.6033, 1.0, 0.625, 0.9783, 0.1467, 0.5217, 0.1467, 0.5, 0.125, 0.5217, 0.625, 0.2717, 0.6033, 0.25, 0.625, 0.2717, 0.3533, 0.7283, 0.3533, 0.75, 0.375, 0.7283, 0.625, 0.7717, 0.6033, 0.75, 0.625, 0.7717, 0.3533, 0.5217, 0.375, 0.5217, 0.3533, 0.5, 0.625, 0.5217, 0.6033, 0.5, 0.625, 0.5217, 0.1467, 0.5217, 0.125, 0.5217, 0.125, 0.7283, 0.1467, 0.7283, 0.3967, 0.0, 0.3967, 0.02174, 0.6033, 0.02174, 0.6033, 0.0, 0.625, 0.02174, 0.6033, 0.02174, 0.6033, 0.2283, 0.625, 0.2283, 0.6033, 0.2717, 0.6033, 0.2283, 0.3967, 0.2283, 0.3967, 0.2717, 0.3533, 0.5217, 0.3533, 0.5, 0.1467, 0.5, 0.1467, 0.5217, 0.625, 0.2717, 0.6033, 0.2717, 0.6033, 0.4783, 0.625, 0.4783, 0.6033, 0.5217, 0.6033, 0.4783, 0.3967, 0.4783, 0.3967, 0.5217, 0.3533, 0.7283, 0.3967, 0.7283, 0.3967, 0.5217, 0.3533, 0.5217, 0.6467, 0.5217, 0.6033, 0.5217, 0.6033, 0.7283, 0.6467, 0.7283, 0.6033, 0.7717, 0.6033, 0.7283, 0.3967, 0.7283, 0.3967, 0.7717, 0.1467, 0.7283, 0.1467, 0.75, 0.3533, 0.75, 0.3533, 0.7283, 0.625, 0.7717, 0.6033, 0.7717, 0.6033, 0.9783, 0.625, 0.9783, 0.1467, 0.5217, 0.1467, 0.7283, 0.3533, 0.7283, 0.3533, 0.5217, 0.3967, 0.7717, 0.3967, 0.9783, 0.6033, 0.9783, 0.6033, 0.7717, 0.3967, 0.5217, 0.3967, 0.7283, 0.6033, 0.7283, 0.6033, 0.5217, 0.6467, 0.5217, 0.6467, 0.7283, 0.8533, 0.7283, 0.8533, 0.5217, 0.3967, 0.02174, 0.3967, 0.2283, 0.6033, 0.2283, 0.6033, 0.02174, 0.3967, 0.2717, 0.3967, 0.4783, 0.6033, 0.4783, 0.6033, 0.2717, 0.1467, 0.7283, 0.125, 0.7283, 0.1467, 0.75, 0.6033, 0.9783, 0.6033, 1.0, 0.625, 0.9783, 0.1467, 0.5217, 0.1467, 0.5, 0.125, 0.5217, 0.625, 0.2717, 0.6033, 0.25, 0.625, 0.2717, 0.3533, 0.7283, 0.3533, 0.75, 0.375, 0.7283, 0.625, 0.7717, 0.6033, 0.75, 0.625, 0.7717, 0.3533, 0.5217, 0.375, 0.5217, 0.3533, 0.5, 0.625, 0.5217, 0.6033, 0.5, 0.625, 0.5217, 0.1467, 0.5217, 0.125, 0.5217, 0.125, 0.7283, 0.1467, 0.7283, 0.3967, 0.0, 0.3967, 0.02174, 0.6033, 0.02174, 0.6033, 0.0, 0.625, 0.02174, 0.6033, 0.02174, 0.6033, 0.2283, 0.625, 0.2283, 0.6033, 0.2717, 0.6033, 0.2283, 0.3967, 0.2283, 0.3967, 0.2717, 0.3533, 0.5217, 0.3533, 0.5, 0.1467, 0.5, 0.1467, 0.5217, 0.625, 0.2717, 0.6033, 0.2717, 0.6033, 0.4783, 0.625, 0.4783, 0.6033, 0.5217, 0.6033, 0.4783, 0.3967, 0.4783, 0.3967, 0.5217, 0.3533, 0.7283, 0.3967, 0.7283, 0.3967, 0.5217, 0.3533, 0.5217, 0.6467, 0.5217, 0.6033, 0.5217, 0.6033, 0.7283, 0.6467, 0.7283, 0.6033, 0.7717, 0.6033, 0.7283, 0.3967, 0.7283, 0.3967, 0.7717, 0.1467, 0.7283, 0.1467, 0.75, 0.3533, 0.75, 0.3533, 0.7283, 0.625, 0.7717, 0.6033, 0.7717, 0.6033, 0.9783, 0.625, 0.9783, 0.1467, 0.5217, 0.1467, 0.7283, 0.3533, 0.7283, 0.3533, 0.5217, 0.3967, 0.7717, 0.3967, 0.9783, 0.6033, 0.9783, 0.6033, 0.7717, 0.3967, 0.5217, 0.3967, 0.7283, 0.6033, 0.7283, 0.6033, 0.5217, 0.6467, 0.5217, 0.6467, 0.7283, 0.8533, 0.7283, 0.8533, 0.5217, 0.3967, 0.02174, 0.3967, 0.2283, 0.6033, 0.2283, 0.6033, 0.02174, 0.3967, 0.2717, 0.3967, 0.4783, 0.6033, 0.4783, 0.6033, 0.2717, 0.1467, 0.7283, 0.125, 0.7283, 0.1467, 0.75, 0.6033, 0.9783, 0.6033, 1.0, 0.625, 0.9783, 0.1467, 0.5217, 0.1467, 0.5, 0.125, 0.5217, 0.625, 0.2717, 0.6033, 0.25, 0.625, 0.2717, 0.3533, 0.7283, 0.3533, 0.75, 0.375, 0.7283, 0.625, 0.7717, 0.6033, 0.75, 0.625, 0.7717, 0.3533, 0.5217, 0.375, 0.5217, 0.3533, 0.5, 0.625, 0.5217, 0.6033, 0.5, 0.625, 0.5217, 0.1467, 0.5217, 0.125, 0.5217, 0.125, 0.7283, 0.1467, 0.7283, 0.3967, 0.0, 0.3967, 0.02174, 0.6033, 0.02174, 0.6033, 0.0, 0.625, 0.02174, 0.6033, 0.02174, 0.6033, 0.2283, 0.625, 0.2283, 0.6033, 0.2717, 0.6033, 0.2283, 0.3967, 0.2283, 0.3967, 0.2717, 0.3533, 0.5217, 0.3533, 0.5, 0.1467, 0.5, 0.1467, 0.5217, 0.625, 0.2717, 0.6033, 0.2717, 0.6033, 0.4783, 0.625, 0.4783, 0.6033, 0.5217, 0.6033, 0.4783, 0.3967, 0.4783, 0.3967, 0.5217, 0.3533, 0.7283, 0.3967, 0.7283, 0.3967, 0.5217, 0.3533, 0.5217, 0.6467, 0.5217, 0.6033, 0.5217, 0.6033, 0.7283, 0.6467, 0.7283, 0.6033, 0.7717, 0.6033, 0.7283, 0.3967, 0.7283, 0.3967, 0.7717, 0.1467, 0.7283, 0.1467, 0.75, 0.3533, 0.75, 0.3533, 0.7283, 0.625, 0.7717, 0.6033, 0.7717, 0.6033, 0.9783, 0.625, 0.9783, 0.1467, 0.5217, 0.1467, 0.7283, 0.3533, 0.7283, 0.3533, 0.5217, 0.3967, 0.7717, 0.3967, 0.9783, 0.6033, 0.9783, 0.6033, 0.7717, 0.3967, 0.5217, 0.3967, 0.7283, 0.6033, 0.7283, 0.6033, 0.5217, 0.6467, 0.5217, 0.6467, 0.7283, 0.8533, 0.7283, 0.8533, 0.5217, 0.3967, 0.02174, 0.3967, 0.2283, 0.6033, 0.2283, 0.6033, 0.02174, 0.3967, 0.2717, 0.3967, 0.4783, 0.6033, 0.4783, 0.6033, 0.2717, 0.1467, 0.7283, 0.125, 0.7283, 0.1467, 0.75, 0.6033, 0.9783, 0.6033, 1.0, 0.625, 0.9783, 0.1467, 0.5217, 0.1467, 0.5, 0.125, 0.5217, 0.625, 0.2717, 0.6033, 0.25, 0.625, 0.2717, 0.3533, 0.7283, 0.3533, 0.75, 0.375, 0.7283, 0.625, 0.7717, 0.6033, 0.75, 0.625, 0.7717, 0.3533, 0.5217, 0.375, 0.5217, 0.3533, 0.5, 0.625, 0.5217, 0.6033, 0.5, 0.625, 0.5217, 0.1467, 0.5217, 0.125, 0.5217, 0.125, 0.7283, 0.1467, 0.7283, 0.3967, 0.0, 0.3967, 0.02174, 0.6033, 0.02174, 0.6033, 0.0, 0.625, 0.02174, 0.6033, 0.02174, 0.6033, 0.2283, 0.625, 0.2283, 0.6033, 0.2717, 0.6033, 0.2283, 0.3967, 0.2283, 0.3967, 0.2717, 0.3533, 0.5217, 0.3533, 0.5, 0.1467, 0.5, 0.1467, 0.5217, 0.625, 0.2717, 0.6033, 0.2717, 0.6033, 0.4783, 0.625, 0.4783, 0.6033, 0.5217, 0.6033, 0.4783, 0.3967, 0.4783, 0.3967, 0.5217, 0.3533, 0.7283, 0.3967, 0.7283, 0.3967, 0.5217, 0.3533, 0.5217, 0.6467, 0.5217, 0.6033, 0.5217, 0.6033, 0.7283, 0.6467, 0.7283, 0.6033, 0.7717, 0.6033, 0.7283, 0.3967, 0.7283, 0.3967, 0.7717, 0.1467, 0.7283, 0.1467, 0.75, 0.3533, 0.75, 0.3533, 0.7283, 0.625, 0.7717, 0.6033, 0.7717, 0.6033, 0.9783, 0.625, 0.9783, 0.1467, 0.5217, 0.1467, 0.7283, 0.3533, 0.7283, 0.3533, 0.5217, 0.3967, 0.7717, 0.3967, 0.9783, 0.6033, 0.9783, 0.6033, 0.7717, 0.3967, 0.5217, 0.3967, 0.7283, 0.6033, 0.7283, 0.6033, 0.5217, 0.6467, 0.5217, 0.6467, 0.7283, 0.8533, 0.7283, 0.8533, 0.5217, 0.3967, 0.02174, 0.3967, 0.2283, 0.6033, 0.2283, 0.6033, 0.02174, 0.3967, 0.2717, 0.3967, 0.4783, 0.6033, 0.4783, 0.6033, 0.2717, 0.1467, 0.7283, 0.125, 0.7283, 0.1467, 0.75, 0.6033, 0.9783, 0.6033, 1.0, 0.625, 0.9783, 0.1467, 0.5217, 0.1467, 0.5, 0.125, 0.5217, 0.625, 0.2717, 0.6033, 0.25, 0.625, 0.2717, 0.3533, 0.7283, 0.3533, 0.75, 0.375, 0.7283, 0.625, 0.7717, 0.6033, 0.75, 0.625, 0.7717, 0.3533, 0.5217, 0.375, 0.5217, 0.3533, 0.5, 0.625, 0.5217, 0.6033, 0.5, 0.625, 0.5217, 0.1467, 0.5217, 0.125, 0.5217, 0.125, 0.7283, 0.1467, 0.7283, 0.3967, 0.0, 0.3967, 0.02174, 0.6033, 0.02174, 0.6033, 0.0, 0.625, 0.02174, 0.6033, 0.02174, 0.6033, 0.2283, 0.625, 0.2283, 0.6033, 0.2717, 0.6033, 0.2283, 0.3967, 0.2283, 0.3967, 0.2717, 0.3533, 0.5217, 0.3533, 0.5, 0.1467, 0.5, 0.1467, 0.5217, 0.625, 0.2717, 0.6033, 0.2717, 0.6033, 0.4783, 0.625, 0.4783, 0.6033, 0.5217, 0.6033, 0.4783, 0.3967, 0.4783, 0.3967, 0.5217, 0.3533, 0.7283, 0.3967, 0.7283, 0.3967, 0.5217, 0.3533, 0.5217, 0.6467, 0.5217, 0.6033, 0.5217, 0.6033, 0.7283, 0.6467, 0.7283, 0.6033, 0.7717, 0.6033, 0.7283, 0.3967, 0.7283, 0.3967, 0.7717, 0.1467, 0.7283, 0.1467, 0.75, 0.3533, 0.75, 0.3533, 0.7283, 0.625, 0.7717, 0.6033, 0.7717, 0.6033, 0.9783, 0.625, 0.9783, 0.1467, 0.5217, 0.1467, 0.7283, 0.3533, 0.7283, 0.3533, 0.5217, 0.3967, 0.7717, 0.3967, 0.9783, 0.6033, 0.9783, 0.6033, 0.7717, 0.3967, 0.5217, 0.3967, 0.7283, 0.6033, 0.7283, 0.6033, 0.5217, 0.6467, 0.5217, 0.6467, 0.7283, 0.8533, 0.7283, 0.8533, 0.5217, 0.3967, 0.02174, 0.3967, 0.2283, 0.6033, 0.2283, 0.6033, 0.02174, 0.3967, 0.2717, 0.3967, 0.4783, 0.6033, 0.4783, 0.6033, 0.2717, 0.1467, 0.7283, 0.125, 0.7283, 0.1467, 0.75, 0.6033, 0.9783, 0.6033, 1.0, 0.625, 0.9783, 0.1467, 0.5217, 0.1467, 0.5, 0.125, 0.5217, 0.625, 0.2717, 0.6033, 0.25, 0.625, 0.2717, 0.3533, 0.7283, 0.3533, 0.75, 0.375, 0.7283, 0.625, 0.7717, 0.6033, 0.75, 0.625, 0.7717, 0.3533, 0.5217, 0.375, 0.5217, 0.3533, 0.5, 0.625, 0.5217, 0.6033, 0.5, 0.625, 0.5217, 0.1467, 0.5217, 0.125, 0.5217, 0.125, 0.7283, 0.1467, 0.7283, 0.3967, 0.0, 0.3967, 0.02174, 0.6033, 0.02174, 0.6033, 0.0, 0.625, 0.02174, 0.6033, 0.02174, 0.6033, 0.2283, 0.625, 0.2283, 0.6033, 0.2717, 0.6033, 0.2283, 0.3967, 0.2283, 0.3967, 0.2717, 0.3533, 0.5217, 0.3533, 0.5, 0.1467, 0.5, 0.1467, 0.5217, 0.625, 0.2717, 0.6033, 0.2717, 0.6033, 0.4783, 0.625, 0.4783, 0.6033, 0.5217, 0.6033, 0.4783, 0.3967, 0.4783, 0.3967, 0.5217, 0.3533, 0.7283, 0.3967, 0.7283, 0.3967, 0.5217, 0.3533, 0.5217, 0.6467, 0.5217, 0.6033, 0.5217, 0.6033, 0.7283, 0.6467, 0.7283, 0.6033, 0.7717, 0.6033, 0.7283, 0.3967, 0.7283, 0.3967, 0.7717, 0.1467, 0.7283, 0.1467, 0.75, 0.3533, 0.75, 0.3533, 0.7283, 0.625, 0.7717, 0.6033, 0.7717, 0.6033, 0.9783, 0.625, 0.9783, 0.1467, 0.5217, 0.1467, 0.7283, 0.3533, 0.7283, 0.3533, 0.5217, 0.3967, 0.7717, 0.3967, 0.9783, 0.6033, 0.9783, 0.6033, 0.7717, 0.3967, 0.5217, 0.3967, 0.7283, 0.6033, 0.7283, 0.6033, 0.5217, 0.6467, 0.5217, 0.6467, 0.7283, 0.8533, 0.7283, 0.8533, 0.5217, 0.3967, 0.02174, 0.3967, 0.2283, 0.6033, 0.2283, 0.6033, 0.02174, 0.3967, 0.2717, 0.3967, 0.4783, 0.6033, 0.4783, 0.6033, 0.2717, 0.1467, 0.7283, 0.125, 0.7283, 0.1467, 0.75, 0.6033, 0.9783, 0.6033, 1.0, 0.625, 0.9783, 0.1467, 0.5217, 0.1467, 0.5, 0.125, 0.5217, 0.625, 0.2717, 0.6033, 0.25, 0.625, 0.2717, 0.3533, 0.7283, 0.3533, 0.75, 0.375, 0.7283, 0.625, 0.7717, 0.6033, 0.75, 0.625, 0.7717, 0.3533, 0.5217, 0.375, 0.5217, 0.3533, 0.5, 0.625, 0.5217, 0.6033, 0.5, 0.625, 0.5217, 0.1467, 0.5217, 0.125, 0.5217, 0.125, 0.7283, 0.1467, 0.7283, 0.3967, 0.0, 0.3967, 0.02174, 0.6033, 0.02174, 0.6033, 0.0, 0.625, 0.02174, 0.6033, 0.02174, 0.6033, 0.2283, 0.625, 0.2283, 0.6033, 0.2717, 0.6033, 0.2283, 0.3967, 0.2283, 0.3967, 0.2717, 0.3533, 0.5217, 0.3533, 0.5, 0.1467, 0.5, 0.1467, 0.5217, 0.625, 0.2717, 0.6033, 0.2717, 0.6033, 0.4783, 0.625, 0.4783, 0.6033, 0.5217, 0.6033, 0.4783, 0.3967, 0.4783, 0.3967, 0.5217, 0.3533, 0.7283, 0.3967, 0.7283, 0.3967, 0.5217, 0.3533, 0.5217, 0.6467, 0.5217, 0.6033, 0.5217, 0.6033, 0.7283, 0.6467, 0.7283, 0.6033, 0.7717, 0.6033, 0.7283, 0.3967, 0.7283, 0.3967, 0.7717, 0.1467, 0.7283, 0.1467, 0.75, 0.3533, 0.75, 0.3533, 0.7283, 0.625, 0.7717, 0.6033, 0.7717, 0.6033, 0.9783, 0.625, 0.9783, 0.1467, 0.5217, 0.1467, 0.7283, 0.3533, 0.7283, 0.3533, 0.5217])
me_cube_002.materials.append(mat_tiles_house05)
me_cube_002.materials.append(mat_walltile_house05)
me_cube_002.use_remesh_fix_poles = True
me_cube_002.use_remesh_preserve_attributes = False
me_cube_002.use_mirror_vertex_groups = False
me_cube_002.update()

# ---- objects
ob_light = bpy.data.objects.new('Light', light_light)
ob_camera = bpy.data.objects.new('Camera', cam_camera)
ob_wall03_house5 = bpy.data.objects.new('Wall03_house5', me_cube_002)

# ---- transforms, parenting, visibility, modifiers, constraints
ob_light.location = (4.076, 1.005, 5.904)
ob_light.rotation_euler = (0.6503, 0.05522, 1.866)
ob_light.lock_rotations_4d = False
ob_light.empty_display_type = 'ARROWS'
ob_light.color = (0.0, 0.0, 0.0, 0.0)
ob_light.lineart.crease_threshold = 0.0
ob_camera.location = (7.359, -6.926, 4.958)
ob_camera.rotation_euler = (1.109, 0.0, 0.8149)
ob_camera.lock_rotations_4d = False
ob_camera.empty_display_type = 'ARROWS'
ob_camera.color = (0.0, 0.0, 0.0, 0.0)
ob_camera.display_type = 'WIRE'
ob_camera.lineart.crease_threshold = 0.0
ob_wall03_house5.location = (0.0, 0.0, 0.0)
ob_wall03_house5.lineart.crease_threshold = 0.0

# ---- collection membership
col_collection.objects.link(ob_light)
col_collection.objects.link(ob_camera)
col_collection.objects.link(ob_wall03_house5)

# ---- scene / render settings (as saved in the file)
scene.camera = ob_camera
scene.frame_start = 1; scene.frame_end = 250; scene.frame_set(1)
scene.render.engine = 'BLENDER_EEVEE_NEXT'
scene.cycles.use_denoising = False
scene.cycles.samples = 128
scene.cycles.sampling_pattern = 'TABULATED_SOBOL'
scene.cycles.use_adaptive_sampling = False
scene.cycles.use_light_tree = False
scene.view_settings.view_transform = 'Filmic'
bpy.context.view_layer.update()

